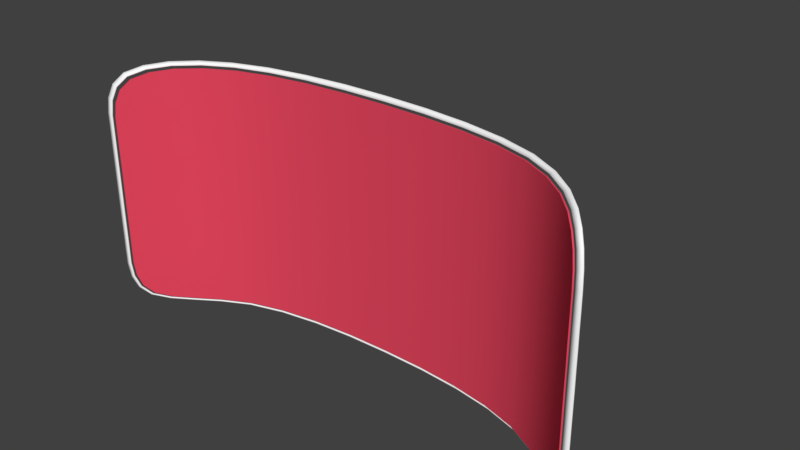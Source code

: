 # Source: paddle_kednar1.blend  (saved by Blender 2.78.0; exported with 4.5.12 LTS)
import bpy
from mathutils import Matrix  # noqa: F401  (used for matrix-valued properties, if any)

bpy.ops.wm.read_factory_settings(use_empty=True)
scene = bpy.context.scene
scene.name = 'Scene'

# ---- collections
col_collection_1 = bpy.data.collections.new('Collection 1'); scene.collection.children.link(col_collection_1)

# ---- materials (node trees are filled in below, after node groups)
mat_material = bpy.data.materials.new('Material')
mat_material.alpha_threshold = 0.0
mat_material.use_transparent_shadow = False
mat_material.diffuse_color = (0.8, 0.06396, 0.1154, 1.0)
mat_material.roughness = 0.5
mat_material.specular_intensity = 0.0
mat_material_001 = bpy.data.materials.new('Material.001')
mat_material_001.alpha_threshold = 0.0
mat_material_001.use_transparent_shadow = False
mat_material_001.diffuse_color = (1.0, 1.0, 1.0, 1.0)
mat_material_001.roughness = 0.5

# ---- material node trees

# ---- world
world_world = bpy.data.worlds.new('World'); scene.world = world_world
world_world.color = (0.05088, 0.05088, 0.05088)
world_world.use_sun_shadow = False
world_world.sun_shadow_jitter_overblur = 0.0
world_world.cycles.sampling_method = 'MANUAL'

# ---- meshes
me_plane = bpy.data.meshes.new('Plane')
me_plane.from_pydata([(1.701, -0.0693, 2.159), (1.703, -0.07063, 2.035), (1.861, -0.2256, 2.156), (1.698, -0.06534, 2.281), (1.514, 0.0721, 2.159), (1.514, 0.0721, 2.034), (1.866, -0.2309, 2.035), (1.846, -0.2098, 2.269), (1.514, 0.0721, 2.284), (-0.6967, 0.321, 2.156), (-0.6965, 0.321, 2.031), (-0.3554, 0.3476, 2.156), (-0.6969, 0.321, 2.281), (-1.012, 0.2697, 2.155), (-1.012, 0.2697, 2.03), (-0.3551, 0.3476, 2.031), (-0.3556, 0.3476, 2.281), (-1.013, 0.2697, 2.28), (-0.6949, 0.321, 1.156), (-0.6947, 0.321, 1.031), (-0.3536, 0.3476, 1.156), (-0.6951, 0.321, 1.281), (-1.011, 0.2697, 1.155), (-1.011, 0.2697, 1.03), (-0.3534, 0.3476, 1.031), (-0.3538, 0.3476, 1.281), (-1.011, 0.2697, 1.28), (1.704, -0.07063, 1.16), (1.704, -0.07063, 1.035), (1.867, -0.2309, 1.16), (1.704, -0.07063, 1.285), (1.516, 0.0721, 1.159), (1.516, 0.0721, 1.034), (1.867, -0.2309, 1.035), (1.867, -0.2309, 1.285), (1.516, 0.0721, 1.284), (0.6958, 0.321, 1.158), (0.696, 0.321, 1.033), (1.012, 0.2697, 1.159), (0.6956, 0.321, 1.283), (0.3545, 0.3476, 1.157), (0.3547, 0.3476, 1.032), (1.012, 0.2697, 1.034), (1.011, 0.2697, 1.284), (0.3543, 0.3476, 1.282), (0.6967, 0.321, 0.658), (0.6969, 0.321, 0.533), (1.012, 0.2697, 0.6586), (0.6965, 0.321, 0.783), (0.3554, 0.3476, 0.6574), (0.3556, 0.3476, 0.5324), (1.013, 0.2697, 0.5336), (1.012, 0.2697, 0.7836), (0.3551, 0.3476, 0.7824), (1.704, -0.0693, 0.6608), (1.701, -0.06534, 0.5387), (1.863, -0.2256, 0.664), (1.705, -0.07062, 0.7848), (1.517, 0.0721, 0.6595), (1.517, 0.0721, 0.5345), (1.849, -0.2098, 0.5507), (1.868, -0.2309, 0.7851), (1.516, 0.0721, 0.7845), (-1.703, -0.07063, 1.154), (-1.703, -0.07063, 1.029), (-1.515, 0.0721, 1.154), (-1.704, -0.07063, 1.279), (-1.866, -0.2309, 1.154), (-1.866, -0.2309, 1.029), (-1.515, 0.0721, 1.029), (-1.515, 0.0721, 1.279), (-1.866, -0.2309, 1.279), (-1.701, -0.0693, 0.6548), (-1.698, -0.06534, 0.5328), (-1.514, 0.0721, 0.6542), (-1.703, -0.07062, 0.7789), (-1.861, -0.2256, 0.6575), (-1.846, -0.2098, 0.5442), (-1.514, 0.0721, 0.5292), (-1.514, 0.0721, 0.7792), (-1.866, -0.2309, 0.7786), (-0.6941, 0.321, 0.6556), (-0.6938, 0.321, 0.5306), (-0.3527, 0.3476, 0.6562), (-0.6943, 0.321, 0.7806), (-1.01, 0.2697, 0.6551), (-1.01, 0.2697, 0.5301), (-0.3525, 0.3476, 0.5312), (-0.353, 0.3476, 0.7812), (-1.01, 0.2697, 0.7801), (-1.704, -0.0693, 2.153), (-1.705, -0.07063, 2.029), (-1.517, 0.0721, 2.154), (-1.701, -0.06534, 2.275), (-1.863, -0.2256, 2.15), (-1.868, -0.2309, 2.029), (-1.516, 0.0721, 2.029), (-1.517, 0.0721, 2.279), (-1.849, -0.2098, 2.263), (-1.704, -0.07063, 1.654), (-1.704, -0.07063, 1.529), (-1.516, 0.0721, 1.654), (-1.704, -0.07063, 1.779), (-1.867, -0.2309, 1.654), (-1.867, -0.2309, 1.529), (-1.516, 0.0721, 1.529), (-1.516, 0.0721, 1.779), (-1.867, -0.2309, 1.779), (-0.6958, 0.321, 1.656), (-0.6956, 0.321, 1.531), (-0.3545, 0.3476, 1.656), (-0.696, 0.321, 1.781), (-1.012, 0.2697, 1.655), (-1.011, 0.2697, 1.53), (-0.3543, 0.3476, 1.531), (-0.3547, 0.3476, 1.781), (-1.012, 0.2697, 1.78), (0.6941, 0.321, 2.158), (0.6943, 0.321, 2.033), (1.01, 0.2697, 2.159), (0.6938, 0.321, 2.283), (0.3527, 0.3476, 2.157), (0.353, 0.3476, 2.032), (1.01, 0.2697, 2.034), (1.01, 0.2697, 2.284), (0.3525, 0.3476, 2.282), (0.6949, 0.321, 1.658), (0.6951, 0.321, 1.533), (1.011, 0.2697, 1.659), (0.6947, 0.321, 1.783), (0.3536, 0.3476, 1.657), (0.3538, 0.3476, 1.532), (1.011, 0.2697, 1.534), (1.011, 0.2697, 1.784), (0.3534, 0.3476, 1.782), (1.703, -0.07063, 1.66), (1.704, -0.07063, 1.535), (1.866, -0.2309, 1.66), (1.703, -0.07063, 1.785), (1.515, 0.0721, 1.659), (1.515, 0.0721, 1.534), (1.866, -0.2309, 1.535), (1.866, -0.2309, 1.785), (1.515, 0.0721, 1.784), (-2.016, -0.4, 0.7783), (-2.006, -0.3894, 0.6611), (-1.978, -0.3577, 0.5596), (1.517, 0.0721, 0.4095), (1.696, -0.06006, 0.4176), (1.831, -0.1886, 0.4413), (2.016, -0.4, 2.035), (2.006, -0.3894, 2.153), (1.978, -0.3577, 2.254), (-1.517, 0.0721, 2.404), (-1.696, -0.06006, 2.396), (-1.831, -0.1886, 2.372), (-2.018, -0.4, 1.778), (-2.017, -0.4, 1.653), (-2.017, -0.4, 1.528), (-1.009, 0.2697, 0.4051), (-0.6936, 0.321, 0.4056), (-0.3523, 0.3476, 0.4062), (2.018, -0.4, 1.035), (2.017, -0.4, 1.16), (2.017, -0.4, 1.285), (1.009, 0.2697, 2.409), (0.6936, 0.321, 2.408), (0.3523, 0.3476, 2.407), (-0.001091, 0.3547, 2.032), (-0.001309, 0.3547, 2.157), (-0.001527, 0.3547, 2.282), (0.0006545, 0.3547, 1.032), (0.0004363, 0.3547, 1.157), (0.0002182, 0.3547, 1.282), (-1.515, 0.0721, 1.404), (-1.704, -0.07063, 1.404), (-1.867, -0.2309, 1.404), (1.011, 0.2697, 1.409), (0.6954, 0.321, 1.408), (0.3541, 0.3476, 1.407), (-2.017, -0.4, 1.278), (-2.016, -0.4, 1.153), (-2.016, -0.4, 1.028), (0.3558, 0.3476, 0.4074), (0.6971, 0.321, 0.408), (1.013, 0.2697, 0.4086), (2.017, -0.4, 1.535), (2.016, -0.4, 1.66), (2.016, -0.4, 1.785), (-0.3558, 0.3476, 2.406), (-0.6971, 0.321, 2.406), (-1.013, 0.2697, 2.405), (-1.981, -0.3577, 2.247), (-2.009, -0.3894, 2.146), (-2.018, -0.4, 2.028), (-1.827, -0.1886, 0.4349), (-1.693, -0.06006, 0.4117), (-1.514, 0.0721, 0.4042), (1.981, -0.3577, 0.5665), (2.009, -0.3894, 0.6681), (2.018, -0.4, 0.7853), (1.827, -0.1886, 2.379), (1.693, -0.06006, 2.402), (1.514, 0.0721, 2.409), (-0.0002182, 0.3547, 1.532), (-0.0004363, 0.3547, 1.657), (-0.0006545, 0.3547, 1.782), (0.001527, 0.3547, 0.5318), (0.001309, 0.3547, 0.6568), (0.001091, 0.3547, 0.7818), (-0.3541, 0.3476, 1.406), (-0.6954, 0.321, 1.406), (-1.011, 0.2697, 1.405), (1.867, -0.2309, 1.41), (1.704, -0.07063, 1.41), (1.515, 0.0721, 1.409), (1.289, 0.1885, 1.034), (1.289, 0.1885, 1.159), (1.289, 0.1885, 1.284), (1.29, 0.1885, 0.5341), (1.29, 0.1885, 0.6591), (1.29, 0.1885, 0.7841), (1.012, 0.2697, 0.9086), (0.6962, 0.321, 0.908), (0.3549, 0.3476, 0.9074), (1.868, -0.2309, 0.9101), (1.705, -0.07062, 0.9098), (1.516, 0.0721, 0.9095), (-1.288, 0.1885, 1.03), (-1.288, 0.1885, 1.155), (-1.289, 0.1885, 1.28), (-1.287, 0.1885, 0.5296), (-1.287, 0.1885, 0.6546), (-1.288, 0.1885, 0.7796), (-1.515, 0.0721, 0.9042), (-1.703, -0.07062, 0.9039), (-1.866, -0.2309, 0.9036), (-0.3532, 0.3476, 0.9062), (-0.6945, 0.321, 0.9056), (-1.01, 0.2697, 0.9051), (-1.29, 0.1885, 2.03), (-1.29, 0.1885, 2.155), (-1.29, 0.1885, 2.28), (-1.289, 0.1885, 1.53), (-1.289, 0.1885, 1.655), (-1.289, 0.1885, 1.78), (-1.516, 0.0721, 1.904), (-1.705, -0.07063, 1.904), (-1.868, -0.2309, 1.904), (-0.3549, 0.3476, 1.906), (-0.6962, 0.321, 1.906), (-1.012, 0.2697, 1.905), (1.288, 0.1885, 2.034), (1.287, 0.1885, 2.159), (1.287, 0.1885, 2.284), (1.289, 0.1885, 1.534), (1.288, 0.1885, 1.659), (1.288, 0.1885, 1.784), (1.01, 0.2697, 1.909), (0.6945, 0.321, 1.908), (0.3532, 0.3476, 1.907), (1.866, -0.2309, 1.91), (1.703, -0.07063, 1.91), (1.515, 0.0721, 1.909), (-2.043, -0.4092, 0.7637), (-2.033, -0.3984, 0.6438), (-2.005, -0.3659, 0.5399), (1.538, 0.07389, 0.3862), (1.719, -0.06134, 0.3946), (1.856, -0.1929, 0.4188), (2.043, -0.4092, 2.05), (2.033, -0.3984, 2.17), (2.005, -0.3659, 2.274), (-1.538, 0.07389, 2.427), (-1.719, -0.06134, 2.419), (-1.856, -0.1929, 2.395), (-2.045, -0.4092, 1.787), (-2.045, -0.4092, 1.659), (-2.044, -0.4092, 1.531), (-1.023, 0.2761, 0.3818), (-0.703, 0.3286, 0.3823), (-0.357, 0.3558, 0.3829), (2.045, -0.4092, 1.027), (2.045, -0.4092, 1.155), (2.044, -0.4092, 1.282), (1.023, 0.2761, 2.432), (0.703, 0.3286, 2.431), (0.357, 0.3558, 2.431), (-2.044, -0.4092, 1.275), (-2.044, -0.4092, 1.147), (-2.043, -0.4092, 1.02), (0.3606, 0.3558, 0.3842), (0.7065, 0.3286, 0.3848), (1.027, 0.2761, 0.3854), (2.044, -0.4092, 1.538), (2.044, -0.4092, 1.666), (2.043, -0.4092, 1.794), (-0.3606, 0.3558, 2.429), (-0.7065, 0.3286, 2.429), (-1.027, 0.2761, 2.428), (-2.008, -0.3659, 2.267), (-2.036, -0.3984, 2.163), (-2.045, -0.4092, 2.043), (-1.852, -0.1929, 0.4123), (-1.716, -0.06134, 0.3886), (-1.534, 0.07389, 0.3809), (2.008, -0.3659, 0.547), (2.036, -0.3984, 0.6509), (2.045, -0.4092, 0.7709), (1.852, -0.1929, 2.401), (1.716, -0.06134, 2.425), (1.534, 0.07389, 2.433), (-2.087, -0.4094, 0.7502), (-2.076, -0.3983, 0.6279), (-2.046, -0.3651, 0.5219), (1.573, 0.08607, 0.3619), (1.757, -0.05289, 0.3717), (1.895, -0.1878, 0.3974), (2.087, -0.4094, 2.063), (2.076, -0.3983, 2.186), (2.046, -0.3651, 2.292), (-1.573, 0.08607, 2.452), (-1.757, -0.05289, 2.442), (-1.895, -0.1878, 2.416), (-2.09, -0.4094, 1.795), (-2.09, -0.4094, 1.665), (-2.09, -0.4094, 1.534), (-1.048, 0.2955, 0.3533), (-0.72, 0.3508, 0.3517), (-0.3658, 0.38, 0.3506), (2.09, -0.4094, 1.018), (2.09, -0.4094, 1.149), (2.09, -0.4094, 1.28), (1.048, 0.2955, 2.46), (0.72, 0.3508, 2.462), (0.3658, 0.38, 2.463), (-2.089, -0.4094, 1.272), (-2.089, -0.4094, 1.142), (-2.088, -0.4094, 1.011), (0.3695, 0.38, 0.3519), (0.7237, 0.3508, 0.3542), (1.051, 0.2955, 0.357), (2.089, -0.4094, 1.541), (2.089, -0.4094, 1.672), (2.088, -0.4094, 1.802), (-0.3695, 0.38, 2.462), (-0.7237, 0.3508, 2.459), (-1.051, 0.2955, 2.457), (-2.05, -0.3651, 2.285), (-2.079, -0.3983, 2.178), (-2.089, -0.4094, 2.056), (-1.892, -0.1878, 0.3908), (-1.753, -0.05289, 0.3656), (-1.569, 0.08607, 0.3564), (2.05, -0.3651, 0.529), (2.079, -0.3983, 0.6352), (2.089, -0.4094, 0.7575), (1.892, -0.1878, 2.423), (1.753, -0.05289, 2.448), (1.569, 0.08607, 2.457), (-1.921, -0.2943, 0.4816), (1.925, -0.2943, 0.4883), (-1.925, -0.2943, 2.325), (1.921, -0.2943, 2.332), (-2.017, -0.4, 1.403), (0.001745, 0.3547, 0.4068), (2.017, -0.4, 1.41), (-0.001745, 0.3547, 2.407), (-9.584e-10, 0.3547, 1.407), (-2.016, -0.4, 0.9033), (1.291, 0.1885, 0.4091), (2.016, -0.4, 1.91), (-1.291, 0.1885, 2.405), (-2.018, -0.4, 1.903), (-1.287, 0.1885, 0.4046), (2.018, -0.4, 0.9103), (1.287, 0.1885, 2.409), (-0.0008727, 0.3547, 1.907), (0.0008727, 0.3547, 0.9068), (-1.289, 0.1885, 1.405), (1.289, 0.1885, 1.409), (1.29, 0.1885, 0.9091), (-1.288, 0.1885, 0.9046), (-1.29, 0.1885, 1.905), (1.288, 0.1885, 1.909), (-1.947, -0.3011, 0.4601), (1.951, -0.3011, 0.4669), (-1.951, -0.3011, 2.347), (1.947, -0.3011, 2.354), (-2.044, -0.4092, 1.403), (0.001786, 0.3631, 0.3836), (2.044, -0.4092, 1.41), (-0.001786, 0.3631, 2.43), (-2.043, -0.4092, 0.8916), (1.308, 0.193, 0.3858), (2.043, -0.4092, 1.922), (-1.308, 0.193, 2.428), (-2.045, -0.4092, 1.915), (-1.304, 0.193, 0.3813), (2.045, -0.4092, 0.8988), (1.304, 0.193, 2.432), (-1.988, -0.2986, 0.4402), (1.992, -0.2986, 0.4471), (-1.992, -0.2986, 2.367), (1.988, -0.2986, 2.374), (-2.09, -0.4094, 1.403), (0.001844, 0.388, 0.3505), (2.09, -0.4094, 1.41), (-0.001844, 0.388, 2.463), (-2.088, -0.4094, 0.8806), (1.339, 0.2089, 0.3597), (2.088, -0.4094, 1.933), (-1.339, 0.2089, 2.454), (-2.089, -0.4094, 1.926), (-1.335, 0.2089, 0.355), (2.089, -0.4094, 0.8879), (1.335, 0.2089, 2.459), (1.708, -0.06173, 2.159), (1.709, -0.06306, 2.035), (1.868, -0.2187, 2.156), (1.704, -0.05773, 2.281), (1.519, 0.08057, 2.159), (1.52, 0.08057, 2.034), (1.873, -0.224, 2.035), (1.854, -0.2029, 2.269), (1.519, 0.08058, 2.284), (-0.6979, 0.3309, 2.156), (-0.6976, 0.3309, 2.031), (-0.3559, 0.3576, 2.156), (-0.6981, 0.3309, 2.281), (-1.015, 0.2794, 2.155), (-1.014, 0.2794, 2.03), (-0.3556, 0.3576, 2.031), (-0.3561, 0.3576, 2.281), (-1.015, 0.2794, 2.28), (-0.6961, 0.3309, 1.156), (-0.6959, 0.3309, 1.031), (-0.3541, 0.3576, 1.156), (-0.6963, 0.3309, 1.281), (-1.013, 0.2794, 1.155), (-1.013, 0.2794, 1.03), (-0.3539, 0.3576, 1.031), (-0.3543, 0.3576, 1.281), (-1.013, 0.2794, 1.28), (1.711, -0.06306, 1.16), (1.711, -0.06306, 1.035), (1.874, -0.224, 1.16), (1.711, -0.06306, 1.285), (1.521, 0.08056, 1.159), (1.521, 0.08056, 1.034), (1.875, -0.224, 1.035), (1.874, -0.224, 1.285), (1.521, 0.08056, 1.284), (0.697, 0.3309, 1.158), (0.6972, 0.3309, 1.033), (1.014, 0.2794, 1.159), (0.6968, 0.3309, 1.283), (0.355, 0.3576, 1.157), (0.3552, 0.3576, 1.032), (1.014, 0.2794, 1.034), (1.014, 0.2794, 1.284), (0.3548, 0.3576, 1.282), (0.6979, 0.3309, 0.658), (0.6981, 0.3309, 0.533), (1.015, 0.2794, 0.6586), (0.6976, 0.3309, 0.783), (0.3559, 0.3576, 0.6574), (0.3561, 0.3576, 0.5324), (1.015, 0.2794, 0.5336), (1.014, 0.2794, 0.7836), (0.3556, 0.3576, 0.7824), (1.71, -0.06173, 0.6608), (1.707, -0.05773, 0.5388), (1.871, -0.2187, 0.664), (1.711, -0.06306, 0.7848), (1.522, 0.08057, 0.6595), (1.522, 0.08058, 0.5345), (1.857, -0.2029, 0.5507), (1.875, -0.224, 0.7851), (1.522, 0.08057, 0.7845), (-1.71, -0.06306, 1.154), (-1.71, -0.06306, 1.029), (-1.52, 0.08056, 1.154), (-1.71, -0.06306, 1.279), (-1.874, -0.224, 1.154), (-1.873, -0.224, 1.029), (-1.52, 0.08056, 1.029), (-1.521, 0.08056, 1.279), (-1.874, -0.224, 1.279), (-1.708, -0.06173, 0.6549), (-1.704, -0.05773, 0.5328), (-1.519, 0.08057, 0.6542), (-1.709, -0.06306, 0.7789), (-1.868, -0.2187, 0.6575), (-1.854, -0.2029, 0.5443), (-1.519, 0.08058, 0.5292), (-1.52, 0.08057, 0.7792), (-1.873, -0.224, 0.7786), (-0.6952, 0.3309, 0.6556), (-0.695, 0.3309, 0.5306), (-0.3532, 0.3576, 0.6562), (-0.6955, 0.3309, 0.7806), (-1.012, 0.2794, 0.6551), (-1.012, 0.2794, 0.5301), (-0.353, 0.3576, 0.5312), (-0.3535, 0.3576, 0.7812), (-1.012, 0.2794, 0.7801), (-1.71, -0.06173, 2.153), (-1.711, -0.06306, 2.029), (-1.522, 0.08057, 2.154), (-1.707, -0.05773, 2.275), (-1.871, -0.2187, 2.15), (-1.875, -0.224, 2.029), (-1.522, 0.08057, 2.029), (-1.522, 0.08058, 2.279), (-1.857, -0.2029, 2.263), (-1.711, -0.06306, 1.654), (-1.711, -0.06306, 1.529), (-1.521, 0.08056, 1.654), (-1.711, -0.06306, 1.779), (-1.874, -0.224, 1.654), (-1.874, -0.224, 1.529), (-1.521, 0.08056, 1.529), (-1.521, 0.08056, 1.779), (-1.875, -0.224, 1.779), (-0.697, 0.3309, 1.656), (-0.6968, 0.3309, 1.531), (-0.355, 0.3576, 1.656), (-0.6972, 0.3309, 1.781), (-1.014, 0.2794, 1.655), (-1.014, 0.2794, 1.53), (-0.3548, 0.3576, 1.531), (-0.3552, 0.3576, 1.781), (-1.014, 0.2794, 1.78), (0.6952, 0.3309, 2.158), (0.6955, 0.3309, 2.033), (1.012, 0.2794, 2.159), (0.695, 0.3309, 2.283), (0.3532, 0.3576, 2.157), (0.3535, 0.3576, 2.032), (1.012, 0.2794, 2.034), (1.012, 0.2794, 2.284), (0.353, 0.3576, 2.282), (0.6961, 0.3309, 1.658), (0.6963, 0.3309, 1.533), (1.013, 0.2794, 1.659), (0.6959, 0.3309, 1.783), (0.3541, 0.3576, 1.657), (0.3543, 0.3576, 1.532), (1.013, 0.2794, 1.534), (1.013, 0.2794, 1.784), (0.3539, 0.3576, 1.782), (1.71, -0.06306, 1.66), (1.71, -0.06306, 1.535), (1.874, -0.224, 1.66), (1.71, -0.06306, 1.785), (1.52, 0.08056, 1.659), (1.521, 0.08056, 1.534), (1.874, -0.224, 1.535), (1.873, -0.224, 1.785), (1.52, 0.08056, 1.784), (-2.023, -0.3934, 0.7783), (-2.014, -0.3828, 0.6611), (-1.985, -0.3511, 0.5596), (1.522, 0.08059, 0.4095), (1.703, -0.05239, 0.4177), (1.838, -0.1816, 0.4414), (2.023, -0.3934, 2.035), (2.014, -0.3828, 2.153), (1.985, -0.3511, 2.254), (-1.522, 0.08059, 2.404), (-1.703, -0.05239, 2.396), (-1.838, -0.1816, 2.372), (-2.025, -0.3934, 1.778), (-2.025, -0.3934, 1.653), (-2.025, -0.3934, 1.528), (-1.012, 0.2794, 0.4051), (-0.6948, 0.3309, 0.4056), (-0.3528, 0.3576, 0.4062), (2.025, -0.3934, 1.035), (2.025, -0.3934, 1.16), (2.025, -0.3934, 1.285), (1.012, 0.2794, 2.409), (0.6948, 0.3309, 2.408), (0.3528, 0.3576, 2.407), (-0.001091, 0.3647, 2.032), (-0.001309, 0.3647, 2.157), (-0.001527, 0.3647, 2.282), (0.0006545, 0.3647, 1.032), (0.0004363, 0.3647, 1.157), (0.0002182, 0.3647, 1.282), (-1.521, 0.08056, 1.404), (-1.71, -0.06306, 1.404), (-1.874, -0.224, 1.404), (1.013, 0.2794, 1.409), (0.6966, 0.3309, 1.408), (0.3545, 0.3576, 1.407), (-2.024, -0.3934, 1.278), (-2.024, -0.3934, 1.153), (-2.024, -0.3934, 1.028), (0.3563, 0.3576, 0.4074), (0.6983, 0.3309, 0.408), (1.015, 0.2794, 0.4086), (2.024, -0.3934, 1.535), (2.024, -0.3934, 1.66), (2.024, -0.3934, 1.785), (-0.3563, 0.3576, 2.406), (-0.6983, 0.3309, 2.406), (-1.015, 0.2794, 2.405), (-1.988, -0.3511, 2.247), (-2.016, -0.3828, 2.145), (-2.025, -0.3934, 2.028), (-1.835, -0.1816, 0.435), (-1.699, -0.05239, 0.4118), (-1.519, 0.08059, 0.4042), (1.988, -0.3511, 0.5665), (2.016, -0.3828, 0.6682), (2.025, -0.3934, 0.7854), (1.835, -0.1816, 2.379), (1.699, -0.05239, 2.402), (1.519, 0.08059, 2.409), (-0.0002182, 0.3647, 1.532), (-0.0004363, 0.3647, 1.657), (-0.0006545, 0.3647, 1.782), (0.001527, 0.3647, 0.5318), (0.001309, 0.3647, 0.6568), (0.001091, 0.3647, 0.7818), (-0.3545, 0.3576, 1.406), (-0.6966, 0.3309, 1.406), (-1.013, 0.2794, 1.405), (1.874, -0.224, 1.41), (1.71, -0.06306, 1.41), (1.521, 0.08056, 1.409), (1.293, 0.1978, 1.034), (1.293, 0.1978, 1.159), (1.293, 0.1978, 1.284), (1.294, 0.1978, 0.5341), (1.294, 0.1978, 0.6591), (1.294, 0.1978, 0.7841), (1.014, 0.2794, 0.9086), (0.6974, 0.3309, 0.908), (0.3554, 0.3576, 0.9074), (1.875, -0.224, 0.9101), (1.711, -0.06306, 0.9098), (1.522, 0.08056, 0.9095), (-1.292, 0.1978, 1.03), (-1.292, 0.1978, 1.155), (-1.292, 0.1978, 1.28), (-1.291, 0.1978, 0.5296), (-1.291, 0.1978, 0.6546), (-1.291, 0.1978, 0.7796), (-1.52, 0.08056, 0.9042), (-1.709, -0.06306, 0.9038), (-1.873, -0.224, 0.9036), (-0.3537, 0.3576, 0.9062), (-0.6957, 0.3309, 0.9056), (-1.013, 0.2794, 0.9051), (-1.294, 0.1978, 2.03), (-1.294, 0.1978, 2.155), (-1.294, 0.1978, 2.28), (-1.293, 0.1978, 1.53), (-1.293, 0.1978, 1.655), (-1.293, 0.1978, 1.78), (-1.522, 0.08056, 1.904), (-1.711, -0.06306, 1.904), (-1.875, -0.224, 1.904), (-0.3554, 0.3576, 1.906), (-0.6974, 0.3309, 1.906), (-1.014, 0.2794, 1.905), (1.291, 0.1978, 2.034), (1.291, 0.1978, 2.159), (1.291, 0.1978, 2.284), (1.292, 0.1978, 1.534), (1.292, 0.1978, 1.659), (1.292, 0.1978, 1.784), (1.013, 0.2794, 1.909), (0.6957, 0.3309, 1.908), (0.3537, 0.3576, 1.907), (1.873, -0.224, 1.91), (1.709, -0.06306, 1.91), (1.52, 0.08056, 1.909), (-2.043, -0.3992, 0.7641), (-2.034, -0.3885, 0.6455), (-2.006, -0.3569, 0.544), (1.541, 0.07964, 0.3938), (1.723, -0.05614, 0.4023), (1.859, -0.1874, 0.4264), (2.043, -0.3992, 2.05), (2.034, -0.3885, 2.168), (2.006, -0.3569, 2.27), (-1.541, 0.07964, 2.42), (-1.723, -0.05614, 2.411), (-1.859, -0.1874, 2.387), (-2.045, -0.3992, 1.787), (-2.045, -0.3992, 1.659), (-2.044, -0.3992, 1.531), (-1.025, 0.2836, 0.3882), (-0.7038, 0.3364, 0.3885), (-0.3574, 0.3638, 0.389), (2.045, -0.3992, 1.027), (2.045, -0.3992, 1.155), (2.044, -0.3992, 1.282), (1.025, 0.2836, 2.425), (0.7038, 0.3364, 2.425), (0.3574, 0.3638, 2.425), (-2.044, -0.3992, 1.275), (-2.044, -0.3992, 1.147), (-2.043, -0.3992, 1.02), (0.361, 0.3638, 0.3902), (0.7074, 0.3364, 0.391), (1.028, 0.2836, 0.3918), (2.044, -0.3992, 1.538), (2.044, -0.3992, 1.666), (2.043, -0.3992, 1.794), (-0.361, 0.3638, 2.423), (-0.7074, 0.3364, 2.423), (-1.028, 0.2836, 2.422), (-2.009, -0.3569, 2.263), (-2.037, -0.3885, 2.161), (-2.045, -0.3992, 2.042), (-1.856, -0.1874, 0.4199), (-1.719, -0.05614, 0.3963), (-1.537, 0.07964, 0.3884), (2.009, -0.3569, 0.551), (2.037, -0.3885, 0.6526), (2.045, -0.3992, 0.7712), (1.856, -0.1874, 2.394), (1.719, -0.05614, 2.417), (1.537, 0.07964, 2.425), (-2.087, -0.3994, 0.7507), (-2.077, -0.3885, 0.6298), (-2.048, -0.356, 0.5259), (1.576, 0.09157, 0.3695), (1.76, -0.04772, 0.3795), (1.899, -0.1821, 0.4049), (2.087, -0.3994, 2.063), (2.077, -0.3885, 2.184), (2.048, -0.356, 2.288), (-1.576, 0.09157, 2.444), (-1.76, -0.04772, 2.434), (-1.899, -0.1821, 2.409), (-2.09, -0.3994, 1.795), (-2.09, -0.3994, 1.665), (-2.09, -0.3994, 1.534), (-1.049, 0.3028, 0.3599), (-0.721, 0.3586, 0.3579), (-0.3662, 0.3879, 0.3567), (2.09, -0.3994, 1.018), (2.09, -0.3994, 1.149), (2.09, -0.3994, 1.28), (1.049, 0.3028, 2.454), (0.721, 0.3586, 2.456), (0.3662, 0.3879, 2.457), (-2.089, -0.3994, 1.272), (-2.089, -0.3994, 1.142), (-2.088, -0.3994, 1.011), (0.3699, 0.3879, 0.3579), (0.7247, 0.3586, 0.3604), (1.053, 0.3028, 0.3636), (2.089, -0.3994, 1.541), (2.089, -0.3994, 1.672), (2.088, -0.3994, 1.802), (-0.3699, 0.3879, 2.456), (-0.7247, 0.3586, 2.453), (-1.053, 0.3028, 2.45), (-2.051, -0.356, 2.281), (-2.08, -0.3885, 2.177), (-2.089, -0.3994, 2.056), (-1.895, -0.1821, 0.3983), (-1.757, -0.04772, 0.3734), (-1.572, 0.09157, 0.364), (2.051, -0.356, 0.5331), (2.08, -0.3885, 0.6371), (2.089, -0.3994, 0.758), (1.895, -0.1821, 2.415), (1.757, -0.04772, 2.44), (1.572, 0.09157, 2.45), (-1.929, -0.2877, 0.4816), (1.932, -0.2877, 0.4883), (-1.932, -0.2877, 2.325), (1.929, -0.2877, 2.332), (-2.024, -0.3934, 1.403), (0.001745, 0.3647, 0.4068), (2.024, -0.3934, 1.41), (-0.001745, 0.3647, 2.407), (-9.591e-10, 0.3647, 1.407), (-2.023, -0.3934, 0.9033), (1.294, 0.1978, 0.4091), (2.023, -0.3934, 1.91), (-1.294, 0.1978, 2.405), (-2.025, -0.3934, 1.903), (-1.291, 0.1978, 0.4046), (2.025, -0.3934, 0.9104), (1.291, 0.1978, 2.409), (-0.0008727, 0.3647, 1.907), (0.0008727, 0.3647, 0.9068), (-1.292, 0.1978, 1.405), (1.292, 0.1978, 1.409), (1.293, 0.1978, 0.9091), (-1.292, 0.1978, 0.9046), (-1.293, 0.1978, 1.905), (1.292, 0.1978, 1.909), (-1.95, -0.294, 0.4666), (1.953, -0.294, 0.4734), (-1.953, -0.294, 2.34), (1.95, -0.294, 2.347), (-2.044, -0.3992, 1.403), (0.001775, 0.3711, 0.3896), (2.044, -0.3992, 1.41), (-0.001775, 0.3711, 2.424), (-2.043, -0.3992, 0.8916), (1.31, 0.1997, 0.3928), (2.043, -0.3992, 1.922), (-1.31, 0.1997, 2.421), (-2.045, -0.3992, 1.915), (-1.307, 0.1997, 0.3882), (2.045, -0.3992, 0.8988), (1.307, 0.1997, 2.425), (-1.991, -0.2912, 0.4463), (1.994, -0.2912, 0.4533), (-1.994, -0.2912, 2.36), (1.991, -0.2912, 2.367), (-2.09, -0.3994, 1.403), (0.001833, 0.396, 0.3565), (2.09, -0.3994, 1.41), (-0.001833, 0.396, 2.457), (-2.088, -0.3994, 0.8806), (1.341, 0.2153, 0.3669), (2.088, -0.3994, 1.933), (-1.341, 0.2153, 2.447), (-2.089, -0.3994, 1.926), (-1.338, 0.2153, 0.3622), (2.089, -0.3994, 0.8879), (1.338, 0.2153, 2.451)], [], [(0, 4, 5, 1), (1, 5, 263, 262), (4, 253, 252, 5), (5, 252, 384, 263), (0, 1, 6, 2), (2, 6, 150, 151), (1, 262, 261, 6), (6, 261, 371, 150), (0, 2, 7, 3), (3, 7, 201, 202), (2, 151, 152, 7), (7, 152, 363, 201), (0, 3, 8, 4), (4, 8, 254, 253), (3, 202, 203, 8), (8, 203, 376, 254), (9, 13, 14, 10), (10, 14, 251, 250), (13, 241, 240, 14), (14, 240, 383, 251), (9, 10, 15, 11), (11, 15, 168, 169), (10, 250, 249, 15), (15, 249, 377, 168), (9, 11, 16, 12), (12, 16, 189, 190), (11, 169, 170, 16), (16, 170, 367, 189), (9, 12, 17, 13), (13, 17, 242, 241), (12, 190, 191, 17), (17, 191, 372, 242), (18, 22, 23, 19), (19, 23, 239, 238), (22, 229, 228, 23), (23, 228, 382, 239), (18, 19, 24, 20), (20, 24, 171, 172), (19, 238, 237, 24), (24, 237, 378, 171), (18, 20, 25, 21), (21, 25, 210, 211), (20, 172, 173, 25), (25, 173, 368, 210), (18, 21, 26, 22), (22, 26, 230, 229), (21, 211, 212, 26), (26, 212, 379, 230), (27, 31, 32, 28), (28, 32, 227, 226), (31, 217, 216, 32), (32, 216, 381, 227), (27, 28, 33, 29), (29, 33, 162, 163), (28, 226, 225, 33), (33, 225, 375, 162), (27, 29, 34, 30), (30, 34, 213, 214), (29, 163, 164, 34), (34, 164, 366, 213), (27, 30, 35, 31), (31, 35, 218, 217), (30, 214, 215, 35), (35, 215, 380, 218), (36, 40, 41, 37), (37, 41, 224, 223), (40, 172, 171, 41), (41, 171, 378, 224), (36, 37, 42, 38), (38, 42, 216, 217), (37, 223, 222, 42), (42, 222, 381, 216), (36, 38, 43, 39), (39, 43, 177, 178), (38, 217, 218, 43), (43, 218, 380, 177), (36, 39, 44, 40), (40, 44, 173, 172), (39, 178, 179, 44), (44, 179, 368, 173), (45, 49, 50, 46), (46, 50, 183, 184), (49, 208, 207, 50), (50, 207, 365, 183), (45, 46, 51, 47), (47, 51, 219, 220), (46, 184, 185, 51), (51, 185, 370, 219), (45, 47, 52, 48), (48, 52, 222, 223), (47, 220, 221, 52), (52, 221, 381, 222), (45, 48, 53, 49), (49, 53, 209, 208), (48, 223, 224, 53), (53, 224, 378, 209), (54, 58, 59, 55), (55, 59, 147, 148), (58, 220, 219, 59), (59, 219, 370, 147), (54, 55, 60, 56), (56, 60, 198, 199), (55, 148, 149, 60), (60, 149, 361, 198), (54, 56, 61, 57), (57, 61, 225, 226), (56, 199, 200, 61), (61, 200, 375, 225), (54, 57, 62, 58), (58, 62, 221, 220), (57, 226, 227, 62), (62, 227, 381, 221), (63, 67, 68, 64), (64, 68, 236, 235), (67, 181, 182, 68), (68, 182, 369, 236), (63, 64, 69, 65), (65, 69, 228, 229), (64, 235, 234, 69), (69, 234, 382, 228), (63, 65, 70, 66), (66, 70, 174, 175), (65, 229, 230, 70), (70, 230, 379, 174), (63, 66, 71, 67), (67, 71, 180, 181), (66, 175, 176, 71), (71, 176, 364, 180), (72, 76, 77, 73), (73, 77, 195, 196), (76, 145, 146, 77), (77, 146, 360, 195), (72, 73, 78, 74), (74, 78, 231, 232), (73, 196, 197, 78), (78, 197, 374, 231), (72, 74, 79, 75), (75, 79, 234, 235), (74, 232, 233, 79), (79, 233, 382, 234), (72, 75, 80, 76), (76, 80, 144, 145), (75, 235, 236, 80), (80, 236, 369, 144), (81, 85, 86, 82), (82, 86, 159, 160), (85, 232, 231, 86), (86, 231, 374, 159), (81, 82, 87, 83), (83, 87, 207, 208), (82, 160, 161, 87), (87, 161, 365, 207), (81, 83, 88, 84), (84, 88, 237, 238), (83, 208, 209, 88), (88, 209, 378, 237), (81, 84, 89, 85), (85, 89, 233, 232), (84, 238, 239, 89), (89, 239, 382, 233), (90, 94, 95, 91), (91, 95, 248, 247), (94, 193, 194, 95), (95, 194, 373, 248), (90, 91, 96, 92), (92, 96, 240, 241), (91, 247, 246, 96), (96, 246, 383, 240), (90, 92, 97, 93), (93, 97, 153, 154), (92, 241, 242, 97), (97, 242, 372, 153), (90, 93, 98, 94), (94, 98, 192, 193), (93, 154, 155, 98), (98, 155, 362, 192), (99, 103, 104, 100), (100, 104, 176, 175), (103, 157, 158, 104), (104, 158, 364, 176), (99, 100, 105, 101), (101, 105, 243, 244), (100, 175, 174, 105), (105, 174, 379, 243), (99, 101, 106, 102), (102, 106, 246, 247), (101, 244, 245, 106), (106, 245, 383, 246), (99, 102, 107, 103), (103, 107, 156, 157), (102, 247, 248, 107), (107, 248, 373, 156), (108, 112, 113, 109), (109, 113, 212, 211), (112, 244, 243, 113), (113, 243, 379, 212), (108, 109, 114, 110), (110, 114, 204, 205), (109, 211, 210, 114), (114, 210, 368, 204), (108, 110, 115, 111), (111, 115, 249, 250), (110, 205, 206, 115), (115, 206, 377, 249), (108, 111, 116, 112), (112, 116, 245, 244), (111, 250, 251, 116), (116, 251, 383, 245), (117, 121, 122, 118), (118, 122, 260, 259), (121, 169, 168, 122), (122, 168, 377, 260), (117, 118, 123, 119), (119, 123, 252, 253), (118, 259, 258, 123), (123, 258, 384, 252), (117, 119, 124, 120), (120, 124, 165, 166), (119, 253, 254, 124), (124, 254, 376, 165), (117, 120, 125, 121), (121, 125, 170, 169), (120, 166, 167, 125), (125, 167, 367, 170), (126, 130, 131, 127), (127, 131, 179, 178), (130, 205, 204, 131), (131, 204, 368, 179), (126, 127, 132, 128), (128, 132, 255, 256), (127, 178, 177, 132), (132, 177, 380, 255), (126, 128, 133, 129), (129, 133, 258, 259), (128, 256, 257, 133), (133, 257, 384, 258), (126, 129, 134, 130), (130, 134, 206, 205), (129, 259, 260, 134), (134, 260, 377, 206), (135, 139, 140, 136), (136, 140, 215, 214), (139, 256, 255, 140), (140, 255, 380, 215), (135, 136, 141, 137), (137, 141, 186, 187), (136, 214, 213, 141), (141, 213, 366, 186), (135, 137, 142, 138), (138, 142, 261, 262), (137, 187, 188, 142), (142, 188, 371, 261), (135, 138, 143, 139), (139, 143, 257, 256), (138, 262, 263, 143), (143, 263, 384, 257), (300, 348, 349, 301), (387, 403, 348, 300), (302, 301, 349, 350), (413, 397, 302, 350), (279, 327, 328, 280), (398, 414, 327, 279), (281, 280, 328, 329), (406, 390, 281, 329), (303, 351, 352, 304), (385, 401, 351, 303), (305, 304, 352, 353), (398, 305, 353, 414), (282, 330, 331, 283), (399, 415, 330, 282), (284, 283, 331, 332), (407, 391, 284, 332), (306, 354, 355, 307), (386, 402, 354, 306), (308, 307, 355, 356), (399, 308, 356, 415), (285, 333, 334, 286), (400, 416, 333, 285), (287, 286, 334, 335), (408, 392, 287, 335), (264, 312, 313, 265), (393, 409, 312, 264), (266, 265, 313, 314), (385, 266, 314, 401), (309, 357, 358, 310), (388, 404, 357, 309), (311, 310, 358, 359), (400, 311, 359, 416), (288, 336, 337, 289), (389, 405, 336, 288), (290, 289, 337, 338), (393, 290, 338, 409), (267, 315, 316, 268), (394, 410, 315, 267), (269, 268, 316, 317), (386, 269, 317, 402), (291, 339, 340, 292), (406, 339, 291, 390), (293, 292, 340, 341), (394, 293, 341, 410), (270, 318, 319, 271), (395, 411, 318, 270), (272, 271, 319, 320), (388, 272, 320, 404), (294, 342, 343, 295), (407, 342, 294, 391), (296, 295, 343, 344), (395, 296, 344, 411), (273, 321, 322, 274), (396, 412, 321, 273), (275, 274, 322, 323), (387, 275, 323, 403), (297, 345, 346, 298), (408, 345, 297, 392), (299, 298, 346, 347), (396, 299, 347, 412), (276, 324, 325, 277), (413, 324, 276, 397), (278, 277, 325, 326), (389, 278, 326, 405), (417, 418, 422, 421), (418, 679, 680, 422), (421, 422, 669, 670), (422, 680, 801, 669), (417, 419, 423, 418), (419, 568, 567, 423), (418, 423, 678, 679), (423, 567, 788, 678), (417, 420, 424, 419), (420, 619, 618, 424), (419, 424, 569, 568), (424, 618, 780, 569), (417, 421, 425, 420), (421, 670, 671, 425), (420, 425, 620, 619), (425, 671, 793, 620), (426, 427, 431, 430), (427, 667, 668, 431), (430, 431, 657, 658), (431, 668, 800, 657), (426, 428, 432, 427), (428, 586, 585, 432), (427, 432, 666, 667), (432, 585, 794, 666), (426, 429, 433, 428), (429, 607, 606, 433), (428, 433, 587, 586), (433, 606, 784, 587), (426, 430, 434, 429), (430, 658, 659, 434), (429, 434, 608, 607), (434, 659, 789, 608), (435, 436, 440, 439), (436, 655, 656, 440), (439, 440, 645, 646), (440, 656, 799, 645), (435, 437, 441, 436), (437, 589, 588, 441), (436, 441, 654, 655), (441, 588, 795, 654), (435, 438, 442, 437), (438, 628, 627, 442), (437, 442, 590, 589), (442, 627, 785, 590), (435, 439, 443, 438), (439, 646, 647, 443), (438, 443, 629, 628), (443, 647, 796, 629), (444, 445, 449, 448), (445, 643, 644, 449), (448, 449, 633, 634), (449, 644, 798, 633), (444, 446, 450, 445), (446, 580, 579, 450), (445, 450, 642, 643), (450, 579, 792, 642), (444, 447, 451, 446), (447, 631, 630, 451), (446, 451, 581, 580), (451, 630, 783, 581), (444, 448, 452, 447), (448, 634, 635, 452), (447, 452, 632, 631), (452, 635, 797, 632), (453, 454, 458, 457), (454, 640, 641, 458), (457, 458, 588, 589), (458, 641, 795, 588), (453, 455, 459, 454), (455, 634, 633, 459), (454, 459, 639, 640), (459, 633, 798, 639), (453, 456, 460, 455), (456, 595, 594, 460), (455, 460, 635, 634), (460, 594, 797, 635), (453, 457, 461, 456), (457, 589, 590, 461), (456, 461, 596, 595), (461, 590, 785, 596), (462, 463, 467, 466), (463, 601, 600, 467), (466, 467, 624, 625), (467, 600, 782, 624), (462, 464, 468, 463), (464, 637, 636, 468), (463, 468, 602, 601), (468, 636, 787, 602), (462, 465, 469, 464), (465, 640, 639, 469), (464, 469, 638, 637), (469, 639, 798, 638), (462, 466, 470, 465), (466, 625, 626, 470), (465, 470, 641, 640), (470, 626, 795, 641), (471, 472, 476, 475), (472, 565, 564, 476), (475, 476, 636, 637), (476, 564, 787, 636), (471, 473, 477, 472), (473, 616, 615, 477), (472, 477, 566, 565), (477, 615, 778, 566), (471, 474, 478, 473), (474, 643, 642, 478), (473, 478, 617, 616), (478, 642, 792, 617), (471, 475, 479, 474), (475, 637, 638, 479), (474, 479, 644, 643), (479, 638, 798, 644), (480, 481, 485, 484), (481, 652, 653, 485), (484, 485, 599, 598), (485, 653, 786, 599), (480, 482, 486, 481), (482, 646, 645, 486), (481, 486, 651, 652), (486, 645, 799, 651), (480, 483, 487, 482), (483, 592, 591, 487), (482, 487, 647, 646), (487, 591, 796, 647), (480, 484, 488, 483), (484, 598, 597, 488), (483, 488, 593, 592), (488, 597, 781, 593), (489, 490, 494, 493), (490, 613, 612, 494), (493, 494, 563, 562), (494, 612, 777, 563), (489, 491, 495, 490), (491, 649, 648, 495), (490, 495, 614, 613), (495, 648, 791, 614), (489, 492, 496, 491), (492, 652, 651, 496), (491, 496, 650, 649), (496, 651, 799, 650), (489, 493, 497, 492), (493, 562, 561, 497), (492, 497, 653, 652), (497, 561, 786, 653), (498, 499, 503, 502), (499, 577, 576, 503), (502, 503, 648, 649), (503, 576, 791, 648), (498, 500, 504, 499), (500, 625, 624, 504), (499, 504, 578, 577), (504, 624, 782, 578), (498, 501, 505, 500), (501, 655, 654, 505), (500, 505, 626, 625), (505, 654, 795, 626), (498, 502, 506, 501), (502, 649, 650, 506), (501, 506, 656, 655), (506, 650, 799, 656), (507, 508, 512, 511), (508, 664, 665, 512), (511, 512, 611, 610), (512, 665, 790, 611), (507, 509, 513, 508), (509, 658, 657, 513), (508, 513, 663, 664), (513, 657, 800, 663), (507, 510, 514, 509), (510, 571, 570, 514), (509, 514, 659, 658), (514, 570, 789, 659), (507, 511, 515, 510), (511, 610, 609, 515), (510, 515, 572, 571), (515, 609, 779, 572), (516, 517, 521, 520), (517, 592, 593, 521), (520, 521, 575, 574), (521, 593, 781, 575), (516, 518, 522, 517), (518, 661, 660, 522), (517, 522, 591, 592), (522, 660, 796, 591), (516, 519, 523, 518), (519, 664, 663, 523), (518, 523, 662, 661), (523, 663, 800, 662), (516, 520, 524, 519), (520, 574, 573, 524), (519, 524, 665, 664), (524, 573, 790, 665), (525, 526, 530, 529), (526, 628, 629, 530), (529, 530, 660, 661), (530, 629, 796, 660), (525, 527, 531, 526), (527, 622, 621, 531), (526, 531, 627, 628), (531, 621, 785, 627), (525, 528, 532, 527), (528, 667, 666, 532), (527, 532, 623, 622), (532, 666, 794, 623), (525, 529, 533, 528), (529, 661, 662, 533), (528, 533, 668, 667), (533, 662, 800, 668), (534, 535, 539, 538), (535, 676, 677, 539), (538, 539, 585, 586), (539, 677, 794, 585), (534, 536, 540, 535), (536, 670, 669, 540), (535, 540, 675, 676), (540, 669, 801, 675), (534, 537, 541, 536), (537, 583, 582, 541), (536, 541, 671, 670), (541, 582, 793, 671), (534, 538, 542, 537), (538, 586, 587, 542), (537, 542, 584, 583), (542, 587, 784, 584), (543, 544, 548, 547), (544, 595, 596, 548), (547, 548, 621, 622), (548, 596, 785, 621), (543, 545, 549, 544), (545, 673, 672, 549), (544, 549, 594, 595), (549, 672, 797, 594), (543, 546, 550, 545), (546, 676, 675, 550), (545, 550, 674, 673), (550, 675, 801, 674), (543, 547, 551, 546), (547, 622, 623, 551), (546, 551, 677, 676), (551, 623, 794, 677), (552, 553, 557, 556), (553, 631, 632, 557), (556, 557, 672, 673), (557, 632, 797, 672), (552, 554, 558, 553), (554, 604, 603, 558), (553, 558, 630, 631), (558, 603, 783, 630), (552, 555, 559, 554), (555, 679, 678, 559), (554, 559, 605, 604), (559, 678, 788, 605), (552, 556, 560, 555), (556, 673, 674, 560), (555, 560, 680, 679), (560, 674, 801, 680), (718, 766, 765, 717), (717, 765, 820, 804), (718, 719, 767, 766), (719, 814, 830, 767), (697, 745, 744, 696), (696, 744, 831, 815), (697, 698, 746, 745), (698, 807, 823, 746), (721, 769, 768, 720), (720, 768, 818, 802), (721, 722, 770, 769), (722, 815, 831, 770), (700, 748, 747, 699), (699, 747, 832, 816), (700, 701, 749, 748), (701, 808, 824, 749), (724, 772, 771, 723), (723, 771, 819, 803), (724, 725, 773, 772), (725, 816, 832, 773), (703, 751, 750, 702), (702, 750, 833, 817), (703, 704, 752, 751), (704, 809, 825, 752), (682, 730, 729, 681), (681, 729, 826, 810), (682, 683, 731, 730), (683, 802, 818, 731), (727, 775, 774, 726), (726, 774, 821, 805), (727, 728, 776, 775), (728, 817, 833, 776), (706, 754, 753, 705), (705, 753, 822, 806), (706, 707, 755, 754), (707, 810, 826, 755), (685, 733, 732, 684), (684, 732, 827, 811), (685, 686, 734, 733), (686, 803, 819, 734), (709, 757, 756, 708), (708, 756, 823, 807), (709, 710, 758, 757), (710, 811, 827, 758), (688, 736, 735, 687), (687, 735, 828, 812), (688, 689, 737, 736), (689, 805, 821, 737), (712, 760, 759, 711), (711, 759, 824, 808), (712, 713, 761, 760), (713, 812, 828, 761), (691, 739, 738, 690), (690, 738, 829, 813), (691, 692, 740, 739), (692, 804, 820, 740), (715, 763, 762, 714), (714, 762, 825, 809), (715, 716, 764, 763), (716, 813, 829, 764), (694, 742, 741, 693), (693, 741, 830, 814), (694, 695, 743, 742), (695, 806, 822, 743), (144, 369, 786, 561), (145, 144, 561, 562), (146, 145, 562, 563), (360, 146, 563, 777), (147, 370, 787, 564), (148, 147, 564, 565), (149, 148, 565, 566), (361, 149, 566, 778), (150, 371, 788, 567), (151, 150, 567, 568), (152, 151, 568, 569), (363, 152, 569, 780), (153, 372, 789, 570), (154, 153, 570, 571), (155, 154, 571, 572), (362, 155, 572, 779), (156, 373, 790, 573), (157, 156, 573, 574), (158, 157, 574, 575), (364, 158, 575, 781), (159, 374, 791, 576), (160, 159, 576, 577), (161, 160, 577, 578), (365, 161, 578, 782), (162, 375, 792, 579), (163, 162, 579, 580), (164, 163, 580, 581), (366, 164, 581, 783), (165, 376, 793, 582), (166, 165, 582, 583), (167, 166, 583, 584), (367, 167, 584, 784), (180, 364, 781, 597), (181, 180, 597, 598), (182, 181, 598, 599), (369, 182, 599, 786), (183, 365, 782, 600), (184, 183, 600, 601), (185, 184, 601, 602), (370, 185, 602, 787), (186, 366, 783, 603), (187, 186, 603, 604), (188, 187, 604, 605), (371, 188, 605, 788), (189, 367, 784, 606), (190, 189, 606, 607), (191, 190, 607, 608), (372, 191, 608, 789), (192, 362, 779, 609), (193, 192, 609, 610), (194, 193, 610, 611), (373, 194, 611, 790), (195, 360, 777, 612), (196, 195, 612, 613), (197, 196, 613, 614), (374, 197, 614, 791), (198, 361, 778, 615), (199, 198, 615, 616), (200, 199, 616, 617), (375, 200, 617, 792), (201, 363, 780, 618), (202, 201, 618, 619), (203, 202, 619, 620), (376, 203, 620, 793), (393, 264, 681, 810), (264, 265, 682, 681), (265, 266, 683, 682), (266, 385, 802, 683), (394, 267, 684, 811), (267, 268, 685, 684), (268, 269, 686, 685), (269, 386, 803, 686), (395, 270, 687, 812), (270, 271, 688, 687), (271, 272, 689, 688), (272, 388, 805, 689), (396, 273, 690, 813), (273, 274, 691, 690), (274, 275, 692, 691), (275, 387, 804, 692), (397, 276, 693, 814), (276, 277, 694, 693), (277, 278, 695, 694), (278, 389, 806, 695), (398, 279, 696, 815), (279, 280, 697, 696), (280, 281, 698, 697), (281, 390, 807, 698), (399, 282, 699, 816), (282, 283, 700, 699), (283, 284, 701, 700), (284, 391, 808, 701), (400, 285, 702, 817), (285, 286, 703, 702), (286, 287, 704, 703), (287, 392, 809, 704), (389, 288, 705, 806), (288, 289, 706, 705), (289, 290, 707, 706), (290, 393, 810, 707), (390, 291, 708, 807), (291, 292, 709, 708), (292, 293, 710, 709), (293, 394, 811, 710), (391, 294, 711, 808), (294, 295, 712, 711), (295, 296, 713, 712), (296, 395, 812, 713), (392, 297, 714, 809), (297, 298, 715, 714), (298, 299, 716, 715), (299, 396, 813, 716), (387, 300, 717, 804), (300, 301, 718, 717), (301, 302, 719, 718), (302, 397, 814, 719), (385, 303, 720, 802), (303, 304, 721, 720), (304, 305, 722, 721), (305, 398, 815, 722), (386, 306, 723, 803), (306, 307, 724, 723), (307, 308, 725, 724), (308, 399, 816, 725), (388, 309, 726, 805), (309, 310, 727, 726), (310, 311, 728, 727), (311, 400, 817, 728), (312, 409, 826, 729), (313, 312, 729, 730), (314, 313, 730, 731), (401, 314, 731, 818), (315, 410, 827, 732), (316, 315, 732, 733), (317, 316, 733, 734), (402, 317, 734, 819), (318, 411, 828, 735), (319, 318, 735, 736), (320, 319, 736, 737), (404, 320, 737, 821), (321, 412, 829, 738), (322, 321, 738, 739), (323, 322, 739, 740), (403, 323, 740, 820), (324, 413, 830, 741), (325, 324, 741, 742), (326, 325, 742, 743), (405, 326, 743, 822), (327, 414, 831, 744), (328, 327, 744, 745), (329, 328, 745, 746), (406, 329, 746, 823), (330, 415, 832, 747), (331, 330, 747, 748), (332, 331, 748, 749), (407, 332, 749, 824), (333, 416, 833, 750), (334, 333, 750, 751), (335, 334, 751, 752), (408, 335, 752, 825), (336, 405, 822, 753), (337, 336, 753, 754), (338, 337, 754, 755), (409, 338, 755, 826), (339, 406, 823, 756), (340, 339, 756, 757), (341, 340, 757, 758), (410, 341, 758, 827), (342, 407, 824, 759), (343, 342, 759, 760), (344, 343, 760, 761), (411, 344, 761, 828), (345, 408, 825, 762), (346, 345, 762, 763), (347, 346, 763, 764), (412, 347, 764, 829), (348, 403, 820, 765), (349, 348, 765, 766), (350, 349, 766, 767), (413, 350, 767, 830), (351, 401, 818, 768), (352, 351, 768, 769), (353, 352, 769, 770), (414, 353, 770, 831), (354, 402, 819, 771), (355, 354, 771, 772), (356, 355, 772, 773), (415, 356, 773, 832), (357, 404, 821, 774), (358, 357, 774, 775), (359, 358, 775, 776), (416, 359, 776, 833)])
me_plane.polygons.foreach_set('use_smooth', [True] * 832)
me_plane.polygons.foreach_set('material_index', [0, 0, 0, 0, 0, 0, 0, 0, 0, 0, 0, 0, 0, 0, 0, 0, 0, 0, 0, 0, 0, 0, 0, 0, 0, 0, 0, 0, 0, 0, 0, 0, 0, 0, 0, 0, 0, 0, 0, 0, 0, 0, 0, 0, 0, 0, 0, 0, 0, 0, 0, 0, 0, 0, 0, 0, 0, 0, 0, 0, 0, 0, 0, 0, 0, 0, 0, 0, 0, 0, 0, 0, 0, 0, 0, 0, 0, 0, 0, 0, 0, 0, 0, 0, 0, 0, 0, 0, 0, 0, 0, 0, 0, 0, 0, 0, 0, 0, 0, 0, 0, 0, 0, 0, 0, 0, 0, 0, 0, 0, 0, 0, 0, 0, 0, 0, 0, 0, 0, 0, 0, 0, 0, 0, 0, 0, 0, 0, 0, 0, 0, 0, 0, 0, 0, 0, 0, 0, 0, 0, 0, 0, 0, 0, 0, 0, 0, 0, 0, 0, 0, 0, 0, 0, 0, 0, 0, 0, 0, 0, 0, 0, 0, 0, 0, 0, 0, 0, 0, 0, 0, 0, 0, 0, 0, 0, 0, 0, 0, 0, 0, 0, 0, 0, 0, 0, 0, 0, 0, 0, 0, 0, 0, 0, 0, 0, 0, 0, 0, 0, 0, 0, 0, 0, 0, 0, 0, 0, 0, 0, 0, 0, 0, 0, 0, 0, 0, 0, 0, 0, 0, 0, 0, 0, 0, 0, 0, 0, 0, 0, 0, 0, 0, 0, 0, 0, 0, 0, 0, 0, 0, 0, 0, 0, 0, 0, 0, 0, 0, 0, 0, 0, 0, 0, 0, 0, 1, 1, 1, 1, 1, 1, 1, 1, 1, 1, 1, 1, 1, 1, 1, 1, 1, 1, 1, 1, 1, 1, 1, 1, 1, 1, 1, 1, 1, 1, 1, 1, 1, 1, 1, 1, 1, 1, 1, 1, 1, 1, 1, 1, 1, 1, 1, 1, 1, 1, 1, 1, 1, 1, 1, 1, 1, 1, 1, 1, 1, 1, 1, 1, 0, 0, 0, 0, 0, 0, 0, 0, 0, 0, 0, 0, 0, 0, 0, 0, 0, 0, 0, 0, 0, 0, 0, 0, 0, 0, 0, 0, 0, 0, 0, 0, 0, 0, 0, 0, 0, 0, 0, 0, 0, 0, 0, 0, 0, 0, 0, 0, 0, 0, 0, 0, 0, 0, 0, 0, 0, 0, 0, 0, 0, 0, 0, 0, 0, 0, 0, 0, 0, 0, 0, 0, 0, 0, 0, 0, 0, 0, 0, 0, 0, 0, 0, 0, 0, 0, 0, 0, 0, 0, 0, 0, 0, 0, 0, 0, 0, 0, 0, 0, 0, 0, 0, 0, 0, 0, 0, 0, 0, 0, 0, 0, 0, 0, 0, 0, 0, 0, 0, 0, 0, 0, 0, 0, 0, 0, 0, 0, 0, 0, 0, 0, 0, 0, 0, 0, 0, 0, 0, 0, 0, 0, 0, 0, 0, 0, 0, 0, 0, 0, 0, 0, 0, 0, 0, 0, 0, 0, 0, 0, 0, 0, 0, 0, 0, 0, 0, 0, 0, 0, 0, 0, 0, 0, 0, 0, 0, 0, 0, 0, 0, 0, 0, 0, 0, 0, 0, 0, 0, 0, 0, 0, 0, 0, 0, 0, 0, 0, 0, 0, 0, 0, 0, 0, 0, 0, 0, 0, 0, 0, 0, 0, 0, 0, 0, 0, 0, 0, 0, 0, 0, 0, 0, 0, 0, 0, 0, 0, 0, 0, 0, 0, 0, 0, 0, 0, 0, 0, 0, 0, 0, 0, 0, 0, 0, 0, 0, 0, 0, 0, 0, 0, 0, 0, 0, 0, 1, 1, 1, 1, 1, 1, 1, 1, 1, 1, 1, 1, 1, 1, 1, 1, 1, 1, 1, 1, 1, 1, 1, 1, 1, 1, 1, 1, 1, 1, 1, 1, 1, 1, 1, 1, 1, 1, 1, 1, 1, 1, 1, 1, 1, 1, 1, 1, 1, 1, 1, 1, 1, 1, 1, 1, 1, 1, 1, 1, 1, 1, 1, 1, 0, 0, 0, 0, 0, 0, 0, 0, 0, 0, 0, 0, 0, 0, 0, 0, 0, 0, 0, 0, 0, 0, 0, 0, 0, 0, 0, 0, 0, 0, 0, 0, 0, 0, 0, 0, 0, 0, 0, 0, 0, 0, 0, 0, 0, 0, 0, 0, 0, 0, 0, 0, 0, 0, 0, 0, 0, 0, 0, 0, 0, 0, 0, 0, 1, 1, 1, 1, 1, 1, 1, 1, 1, 1, 1, 1, 1, 1, 1, 1, 1, 1, 1, 1, 1, 1, 1, 1, 1, 1, 1, 1, 1, 1, 1, 1, 1, 1, 1, 1, 1, 1, 1, 1, 1, 1, 1, 1, 1, 1, 1, 1, 1, 1, 1, 1, 1, 1, 1, 1, 1, 1, 1, 1, 1, 1, 1, 1, 1, 1, 1, 1, 1, 1, 1, 1, 1, 1, 1, 1, 1, 1, 1, 1, 1, 1, 1, 1, 1, 1, 1, 1, 1, 1, 1, 1, 1, 1, 1, 1, 1, 1, 1, 1, 1, 1, 1, 1, 1, 1, 1, 1, 1, 1, 1, 1, 1, 1, 1, 1, 1, 1, 1, 1, 1, 1, 1, 1, 1, 1, 1, 1])
_k = set([(144, 145), (144, 369), (145, 146), (146, 360), (147, 148), (147, 370), (148, 149), (149, 361), (150, 151), (150, 371), (151, 152), (152, 363), (153, 154), (153, 372), (154, 155), (155, 362), (156, 157), (156, 373), (157, 158), (158, 364), (159, 160), (159, 374), (160, 161), (161, 365), (162, 163), (162, 375), (163, 164), (164, 366), (165, 166), (165, 376), (166, 167), (167, 367), (180, 181), (180, 364), (181, 182), (182, 369), (183, 184), (183, 365), (184, 185), (185, 370), (186, 187), (186, 366), (187, 188), (188, 371), (189, 190), (189, 367), (190, 191), (191, 372), (192, 193), (192, 362), (193, 194), (194, 373), (195, 196), (195, 360), (196, 197), (197, 374), (198, 199), (198, 361), (199, 200), (200, 375), (201, 202), (201, 363), (202, 203), (203, 376), (561, 562), (561, 786), (562, 563), (563, 777), (564, 565), (564, 787), (565, 566), (566, 778), (567, 568), (567, 788), (568, 569), (569, 780), (570, 571), (570, 789), (571, 572), (572, 779), (573, 574), (573, 790), (574, 575), (575, 781), (576, 577), (576, 791), (577, 578), (578, 782), (579, 580), (579, 792), (580, 581), (581, 783), (582, 583), (582, 793), (583, 584), (584, 784), (597, 598), (597, 781), (598, 599), (599, 786), (600, 601), (600, 782), (601, 602), (602, 787), (603, 604), (603, 783), (604, 605), (605, 788), (606, 607), (606, 784), (607, 608), (608, 789), (609, 610), (609, 779), (610, 611), (611, 790), (612, 613), (612, 777), (613, 614), (614, 791), (615, 616), (615, 778), (616, 617), (617, 792), (618, 619), (618, 780), (619, 620), (620, 793)])
me_plane.attributes.new('sharp_edge', 'BOOLEAN', 'EDGE').data.foreach_set('value', [ (min(e.vertices), max(e.vertices)) in _k for e in me_plane.edges])
me_plane.materials.append(mat_material)
me_plane.materials.append(mat_material_001)
me_plane.use_remesh_preserve_volume = False
me_plane.use_remesh_preserve_attributes = False
me_plane.use_mirror_vertex_groups = False
me_plane.update()
arm_armature = bpy.data.armatures.new('Armature')  # bones are not reproduced

# ---- objects
ob_armature = bpy.data.objects.new('Armature', arm_armature)
ob_plane = bpy.data.objects.new('Plane', me_plane)

# ---- transforms, parenting, visibility, modifiers, constraints
ob_armature.location = (0.0, 0.0, 0.0)
ob_armature.show_in_front = True
ob_armature.lineart.crease_threshold = 0.0
ob_plane.parent = ob_armature
ob_plane.location = (0.0, 0.0, 0.0)
ob_plane.lineart.crease_threshold = 0.0
_vg = ob_plane.vertex_groups.new(name='slingshot')
for _i, _w in zip([0, 1, 2, 3, 4, 5, 6, 7, 8, 9, 10, 11, 12, 13, 14, 15, 16, 17, 18, 19, 20, 21, 22, 23, 24, 25, 26, 27, 28, 29, 30, 31, 32, 33, 34, 35, 36, 37, 38, 39, 40, 41, 42, 43, 44, 45, 46, 47, 48, 49, 50, 51, 52, 53, 54, 55, 56, 57, 58, 59, 60, 61, 62, 63, 64, 65, 66, 67, 68, 69, 70, 71, 72, 73, 74, 75, 76, 77, 78, 79, 80, 81, 82, 83, 84, 85, 86, 87, 88, 89, 90, 91, 92, 93, 94, 95, 96, 97, 98, 99, 100, 101, 102, 103, 104, 105, 106, 107, 108, 109, 110, 111, 112, 113, 114, 115, 116, 117, 118, 119, 120, 121, 122, 123, 124, 125, 126, 127, 128, 129, 130, 131, 132, 133, 134, 135, 136, 137, 138, 139, 140, 141, 142, 143, 145, 146, 147, 148, 149, 151, 152, 153, 154, 155, 159, 160, 161, 165, 166, 167, 168, 169, 170, 171, 172, 173, 174, 175, 176, 177, 178, 179, 183, 184, 185, 189, 190, 191, 192, 193, 195, 196, 197, 198, 199, 201, 202, 203, 204, 205, 206, 207, 208, 209, 210, 211, 212, 213, 214, 215, 216, 217, 218, 219, 220, 221, 222, 223, 224, 225, 226, 227, 228, 229, 230, 231, 232, 233, 234, 235, 236, 237, 238, 239, 240, 241, 242, 243, 244, 245, 246, 247, 248, 249, 250, 251, 252, 253, 254, 255, 256, 257, 258, 259, 260, 261, 262, 263, 267, 268, 269, 272, 273, 274, 275, 279, 280, 281, 285, 286, 287, 291, 292, 293, 297, 298, 299, 303, 304, 305, 309, 310, 311, 315, 316, 317, 321, 322, 323, 327, 328, 329, 333, 334, 335, 339, 340, 341, 345, 346, 347, 351, 352, 353, 357, 358, 359, 360, 361, 362, 363, 365, 367, 368, 370, 372, 374, 376, 377, 378, 379, 380, 381, 382, 383, 384, 385, 386, 387, 388, 390, 392, 394, 396, 398, 400, 401, 402, 403, 404, 406, 408, 410, 412, 414, 416, 417, 418, 419, 420, 421, 422, 423, 424, 425, 426, 427, 428, 429, 430, 431, 432, 433, 434, 435, 436, 437, 438, 439, 440, 441, 442, 443, 444, 445, 446, 447, 448, 449, 450, 451, 452, 453, 454, 455, 456, 457, 458, 459, 460, 461, 462, 463, 464, 465, 466, 467, 468, 469, 470, 471, 472, 473, 474, 475, 476, 477, 478, 479, 480, 481, 482, 483, 484, 485, 486, 487, 488, 489, 490, 491, 492, 493, 494, 495, 496, 497, 498, 499, 500, 501, 502, 503, 504, 505, 506, 507, 508, 509, 510, 511, 512, 513, 514, 515, 516, 517, 518, 519, 520, 521, 522, 523, 524, 525, 526, 527, 528, 529, 530, 531, 532, 533, 534, 535, 536, 537, 538, 539, 540, 541, 542, 543, 544, 545, 546, 547, 548, 549, 550, 551, 552, 553, 554, 555, 556, 557, 558, 559, 560, 562, 563, 564, 565, 566, 568, 569, 570, 571, 572, 576, 577, 578, 582, 583, 584, 585, 586, 587, 588, 589, 590, 591, 592, 593, 594, 595, 596, 600, 601, 602, 606, 607, 608, 609, 610, 612, 613, 614, 615, 616, 618, 619, 620, 621, 622, 623, 624, 625, 626, 627, 628, 629, 630, 631, 632, 633, 634, 635, 636, 637, 638, 639, 640, 641, 642, 643, 644, 645, 646, 647, 648, 649, 650, 651, 652, 653, 654, 655, 656, 657, 658, 659, 660, 661, 662, 663, 664, 665, 666, 667, 668, 669, 670, 671, 672, 673, 674, 675, 676, 677, 678, 679, 680, 684, 685, 686, 689, 690, 691, 692, 696, 697, 698, 702, 703, 704, 708, 709, 710, 714, 715, 716, 720, 721, 722, 726, 727, 728, 732, 733, 734, 738, 739, 740, 744, 745, 746, 750, 751, 752, 756, 757, 758, 762, 763, 764, 768, 769, 770, 774, 775, 776, 777, 778, 779, 780, 782, 784, 785, 787, 789, 791, 793, 794, 795, 796, 797, 798, 799, 800, 801, 802, 803, 804, 805, 807, 809, 811, 813, 815, 817, 818, 819, 820, 821, 823, 825, 827, 829, 831, 833], [0.1617, 0.1482, 0.07476, 0.1774, 0.2873, 0.2818, 0.05382, 0.0976, 0.2923, 0.7576, 0.7623, 0.8965, 0.7527, 0.5829, 0.5838, 0.9071, 0.8862, 0.582, 0.7713, 0.7697, 0.923, 0.7722, 0.5858, 0.5855, 0.9206, 0.924, 0.586, 0.1283, 0.1315, 0.008628, 0.1268, 0.2701, 0.2724, 0.01325, 0.007187, 0.2689, 0.7711, 0.7694, 0.5856, 0.7721, 0.9228, 0.9203, 0.5852, 0.5859, 0.9239, 0.7585, 0.7537, 0.5831, 0.763, 0.8983, 0.8881, 0.5822, 0.5839, 0.9084, 0.1589, 0.1745, 0.07091, 0.146, 0.2856, 0.2904, 0.09379, 0.05052, 0.2804, 0.1285, 0.1318, 0.2703, 0.1269, 0.008878, 0.01374, 0.2727, 0.269, 0.007293, 0.1599, 0.1755, 0.2863, 0.1468, 0.0722, 0.09507, 0.2912, 0.281, 0.05163, 0.7589, 0.7541, 0.8986, 0.7634, 0.5835, 0.5827, 0.8884, 0.9088, 0.5843, 0.1607, 0.1474, 0.2866, 0.1764, 0.07346, 0.05267, 0.2812, 0.2915, 0.09632, 0.1286, 0.1269, 0.2704, 0.132, 0.008926, 0.007297, 0.269, 0.2728, 0.01396, 0.7709, 0.772, 0.9226, 0.769, 0.5856, 0.5858, 0.9238, 0.9199, 0.5852, 0.758, 0.7627, 0.5833, 0.7531, 0.8969, 0.9074, 0.5841, 0.5824, 0.8865, 0.7711, 0.7721, 0.5858, 0.7693, 0.9228, 0.9239, 0.5859, 0.5854, 0.9201, 0.1288, 0.127, 0.009197, 0.1323, 0.2706, 0.2691, 0.007414, 0.01451, 0.2732, 0.02616, 0.0551, 0.2935, 0.1905, 0.1186, 0.03101, 0.05766, 0.2946, 0.1923, 0.121, 0.5821, 0.75, 0.8809, 0.5819, 0.749, 0.8789, 0.9828, 0.9612, 0.9435, 0.9993, 0.9994, 0.9994, 0.2685, 0.1264, 0.007046, 0.586, 0.7724, 0.9242, 0.8806, 0.7496, 0.5816, 0.8787, 0.7486, 0.5814, 0.05646, 0.02882, 0.1198, 0.1915, 0.2943, 0.05391, 0.02399, 0.1222, 0.1934, 0.2954, 0.9994, 0.9994, 0.9993, 0.9462, 0.964, 0.9852, 0.9242, 0.7724, 0.586, 0.00705, 0.1264, 0.2686, 0.4198, 0.4188, 0.4183, 0.4257, 0.4243, 0.4227, 0.5847, 0.7667, 0.9159, 0.02431, 0.137, 0.2759, 0.4201, 0.419, 0.4184, 0.4263, 0.4248, 0.4231, 0.2763, 0.1375, 0.02533, 0.9162, 0.7671, 0.585, 0.423, 0.4247, 0.4261, 0.4184, 0.419, 0.42, 0.2765, 0.1378, 0.02605, 0.9151, 0.7662, 0.5845, 0.4235, 0.4252, 0.4267, 0.4185, 0.4192, 0.4203, 0.5849, 0.7666, 0.9154, 0.02719, 0.1384, 0.2769, 0.2587, 0.1482, 0.06757, 6.413e-05, 0.2597, 0.1497, 0.06932, 0.5703, 0.7457, 0.8732, 0.5696, 0.7438, 0.8702, 0.8728, 0.745, 0.5693, 0.8698, 0.7431, 0.5686, 0.06866, 0.1494, 0.2598, 0.07041, 0.151, 0.2609, 0.244, 0.1289, 0.06428, 0.2451, 0.1306, 0.06602, 0.5587, 0.733, 0.8739, 0.5581, 0.7312, 0.871, 0.8736, 0.7323, 0.5578, 0.8706, 0.7305, 0.5572, 0.06535, 0.1301, 0.2452, 0.0671, 0.1318, 0.2463, 0.07427, 0.07303, 0.07559, 0.07684, 0.9351, 0.9325, 0.9994, 0.4265, 0.427, 0.4271, 0.4275, 0.9988, 0.9989, 0.4182, 0.4182, 0.4211, 0.4215, 0.4214, 0.4217, 0.02702, 0.02522, 0.02838, 0.03021, 0.9142, 0.9107, 0.3999, 0.4002, 0.401, 0.4012, 0.02646, 0.02466, 0.02782, 0.02965, 0.9151, 0.9117, 0.3992, 0.3994, 0.4003, 0.4005, 0.1617, 0.1482, 0.07476, 0.1774, 0.2873, 0.2818, 0.05382, 0.0976, 0.2923, 0.7576, 0.7623, 0.8965, 0.7527, 0.5829, 0.5838, 0.9071, 0.8862, 0.582, 0.7713, 0.7697, 0.923, 0.7722, 0.5858, 0.5855, 0.9206, 0.924, 0.586, 0.1283, 0.1315, 0.008628, 0.1268, 0.2701, 0.2724, 0.01325, 0.007187, 0.2689, 0.7711, 0.7694, 0.5856, 0.7721, 0.9228, 0.9203, 0.5852, 0.5859, 0.9239, 0.7585, 0.7537, 0.5831, 0.763, 0.8983, 0.8881, 0.5822, 0.5839, 0.9084, 0.1589, 0.1745, 0.07091, 0.146, 0.2856, 0.2904, 0.09379, 0.05052, 0.2804, 0.1285, 0.1318, 0.2703, 0.1269, 0.008878, 0.01374, 0.2727, 0.269, 0.007293, 0.1599, 0.1755, 0.2863, 0.1468, 0.0722, 0.09507, 0.2912, 0.281, 0.05163, 0.7589, 0.7541, 0.8986, 0.7634, 0.5835, 0.5827, 0.8884, 0.9088, 0.5843, 0.1607, 0.1474, 0.2866, 0.1764, 0.07346, 0.05267, 0.2812, 0.2915, 0.09632, 0.1286, 0.1269, 0.2704, 0.132, 0.008926, 0.007297, 0.269, 0.2728, 0.01396, 0.7709, 0.772, 0.9226, 0.769, 0.5856, 0.5858, 0.9238, 0.9199, 0.5852, 0.758, 0.7627, 0.5833, 0.7531, 0.8969, 0.9074, 0.5841, 0.5824, 0.8865, 0.7711, 0.7721, 0.5858, 0.7693, 0.9228, 0.9239, 0.5859, 0.5854, 0.9201, 0.1288, 0.127, 0.009197, 0.1323, 0.2706, 0.2691, 0.007414, 0.01451, 0.2732, 0.02616, 0.0551, 0.2935, 0.1905, 0.1186, 0.03101, 0.05766, 0.2946, 0.1923, 0.121, 0.5821, 0.75, 0.8809, 0.5819, 0.749, 0.8789, 0.9828, 0.9612, 0.9435, 0.9993, 0.9994, 0.9994, 0.2685, 0.1264, 0.007046, 0.586, 0.7724, 0.9242, 0.8806, 0.7496, 0.5816, 0.8787, 0.7486, 0.5814, 0.05646, 0.02882, 0.1198, 0.1915, 0.2943, 0.05391, 0.02399, 0.1222, 0.1934, 0.2954, 0.9994, 0.9994, 0.9993, 0.9462, 0.964, 0.9852, 0.9242, 0.7724, 0.586, 0.00705, 0.1264, 0.2686, 0.4198, 0.4188, 0.4183, 0.4257, 0.4243, 0.4227, 0.5847, 0.7667, 0.9159, 0.02431, 0.137, 0.2759, 0.4201, 0.419, 0.4184, 0.4263, 0.4248, 0.4231, 0.2763, 0.1375, 0.02533, 0.9162, 0.7671, 0.585, 0.423, 0.4247, 0.4261, 0.4184, 0.419, 0.42, 0.2765, 0.1378, 0.02605, 0.9151, 0.7662, 0.5845, 0.4235, 0.4252, 0.4267, 0.4185, 0.4192, 0.4203, 0.5849, 0.7666, 0.9154, 0.02719, 0.1384, 0.2769, 0.2587, 0.1482, 0.06757, 6.413e-05, 0.2597, 0.1497, 0.06932, 0.5703, 0.7457, 0.8732, 0.5696, 0.7438, 0.8702, 0.8728, 0.745, 0.5693, 0.8698, 0.7431, 0.5686, 0.06866, 0.1494, 0.2598, 0.07041, 0.151, 0.2609, 0.244, 0.1289, 0.06428, 0.2451, 0.1306, 0.06602, 0.5587, 0.733, 0.8739, 0.5581, 0.7312, 0.871, 0.8736, 0.7323, 0.5578, 0.8706, 0.7305, 0.5572, 0.06535, 0.1301, 0.2452, 0.0671, 0.1318, 0.2463, 0.07427, 0.07303, 0.07559, 0.07684, 0.9351, 0.9325, 0.9994, 0.4265, 0.427, 0.4271, 0.4275, 0.9988, 0.9989, 0.4182, 0.4182, 0.4211, 0.4215, 0.4214, 0.4217, 0.02702, 0.02522, 0.02838, 0.03021, 0.9142, 0.9107, 0.3999, 0.4002, 0.401, 0.4012, 0.02646, 0.02466, 0.02782, 0.02965, 0.9151, 0.9117, 0.3992, 0.3994, 0.4003, 0.4005]): _vg.add([_i], _w, 'REPLACE')
_vg = ob_plane.vertex_groups.new(name='side.L')
for _i, _w in zip([0, 1, 2, 3, 4, 5, 6, 7, 8, 27, 28, 29, 30, 31, 32, 33, 34, 35, 36, 37, 38, 39, 40, 41, 42, 43, 44, 45, 46, 47, 48, 49, 50, 51, 52, 53, 54, 55, 56, 57, 58, 59, 60, 61, 62, 117, 118, 119, 120, 121, 122, 123, 124, 125, 126, 127, 128, 129, 130, 131, 132, 133, 134, 135, 136, 137, 138, 139, 140, 141, 142, 143, 147, 148, 149, 150, 151, 152, 162, 163, 164, 165, 166, 167, 170, 177, 178, 179, 183, 184, 185, 186, 187, 188, 198, 199, 200, 201, 202, 203, 207, 213, 214, 215, 216, 217, 218, 219, 220, 221, 222, 223, 224, 225, 226, 227, 252, 253, 254, 255, 256, 257, 258, 259, 260, 261, 262, 263, 267, 268, 269, 270, 271, 272, 282, 283, 284, 285, 286, 287, 291, 292, 293, 294, 295, 296, 306, 307, 308, 309, 310, 311, 315, 316, 317, 318, 319, 320, 330, 331, 332, 333, 334, 335, 339, 340, 341, 342, 343, 344, 354, 355, 356, 357, 358, 359, 361, 363, 365, 366, 367, 370, 371, 375, 376, 380, 381, 384, 386, 388, 390, 391, 392, 394, 395, 399, 400, 402, 404, 406, 407, 408, 410, 411, 415, 416, 417, 418, 419, 420, 421, 422, 423, 424, 425, 444, 445, 446, 447, 448, 449, 450, 451, 452, 453, 454, 455, 456, 457, 458, 459, 460, 461, 462, 463, 464, 465, 466, 467, 468, 469, 470, 471, 472, 473, 474, 475, 476, 477, 478, 479, 534, 535, 536, 537, 538, 539, 540, 541, 542, 543, 544, 545, 546, 547, 548, 549, 550, 551, 552, 553, 554, 555, 556, 557, 558, 559, 560, 564, 565, 566, 567, 568, 569, 579, 580, 581, 582, 583, 584, 587, 594, 595, 596, 600, 601, 602, 603, 604, 605, 615, 616, 617, 618, 619, 620, 624, 630, 631, 632, 633, 634, 635, 636, 637, 638, 639, 640, 641, 642, 643, 644, 669, 670, 671, 672, 673, 674, 675, 676, 677, 678, 679, 680, 684, 685, 686, 687, 688, 689, 699, 700, 701, 702, 703, 704, 708, 709, 710, 711, 712, 713, 723, 724, 725, 726, 727, 728, 732, 733, 734, 735, 736, 737, 747, 748, 749, 750, 751, 752, 756, 757, 758, 759, 760, 761, 771, 772, 773, 774, 775, 776, 778, 780, 782, 783, 784, 787, 788, 792, 793, 797, 798, 801, 803, 805, 807, 808, 809, 811, 812, 816, 817, 819, 821, 823, 824, 825, 827, 828, 832, 833], [0.8375, 0.851, 0.9248, 0.8216, 0.7112, 0.7167, 0.9459, 0.9019, 0.7061, 0.8711, 0.8679, 0.9706, 0.8726, 0.7287, 0.7263, 0.9682, 0.9713, 0.73, 0.2267, 0.228, 0.4122, 0.2259, 0.07562, 0.07751, 0.4124, 0.412, 0.07478, 0.2369, 0.241, 0.4137, 0.2331, 0.09398, 0.1018, 0.4143, 0.4132, 0.08636, 0.8403, 0.8246, 0.9287, 0.8533, 0.713, 0.708, 0.9057, 0.9492, 0.7182, 0.2371, 0.2332, 0.4133, 0.2413, 0.09488, 0.08697, 0.4128, 0.4139, 0.1028, 0.2266, 0.2259, 0.412, 0.228, 0.0756, 0.07476, 0.412, 0.4121, 0.07755, 0.8706, 0.8724, 0.9703, 0.867, 0.7282, 0.7297, 0.9712, 0.9676, 0.7255, 0.705, 0.8085, 0.8808, 0.9772, 0.9593, 0.942, 0.9966, 0.9973, 0.9975, 0.4144, 0.2449, 0.1087, 0.006424, 0.412, 0.2256, 0.07457, 0.1077, 0.2446, 0.4148, 0.9975, 0.9973, 0.9965, 0.9458, 0.9628, 0.9801, 0.8771, 0.8056, 0.703, 0.003902, 0.9713, 0.873, 0.7303, 0.5784, 0.5794, 0.58, 0.572, 0.5735, 0.5752, 0.4127, 0.2301, 0.08082, 0.9627, 0.8624, 0.7228, 0.5744, 0.5725, 0.5709, 0.5798, 0.5791, 0.5778, 0.4124, 0.2301, 0.08104, 0.9612, 0.8609, 0.7217, 0.7366, 0.8491, 0.9312, 0.9947, 0.9866, 0.9745, 0.9999, 1.0, 1.0, 0.4193, 0.24, 0.1057, 0.1043, 0.2396, 0.4201, 1.0, 1.0, 0.9999, 0.9767, 0.9882, 0.9957, 0.9282, 0.8461, 0.7341, 0.7515, 0.8687, 0.9345, 0.9943, 0.9854, 0.9753, 0.9998, 1.0, 1.0, 0.431, 0.2532, 0.1053, 0.1039, 0.2529, 0.4319, 1.0, 1.0, 0.9998, 0.9775, 0.9871, 0.9953, 0.9316, 0.8657, 0.7489, 0.9266, 0.9228, 0.01499, 0.9975, 0.01738, 0.5711, 0.9931, 0.9937, 0.57, 0.5802, 0.5769, 0.5762, 0.9617, 0.9591, 0.03601, 1.0, 0.03914, 0.5927, 0.999, 0.9992, 0.591, 0.962, 0.9594, 0.03502, 1.0, 0.03817, 0.5934, 0.999, 0.9992, 0.5917, 0.8375, 0.851, 0.9248, 0.8216, 0.7112, 0.7167, 0.9459, 0.9019, 0.7061, 0.8711, 0.8679, 0.9706, 0.8726, 0.7287, 0.7263, 0.9682, 0.9713, 0.73, 0.2267, 0.228, 0.4122, 0.2259, 0.07562, 0.07751, 0.4124, 0.412, 0.07478, 0.2369, 0.241, 0.4137, 0.2331, 0.09398, 0.1018, 0.4143, 0.4132, 0.08636, 0.8403, 0.8246, 0.9287, 0.8533, 0.713, 0.708, 0.9057, 0.9492, 0.7182, 0.2371, 0.2332, 0.4133, 0.2413, 0.09488, 0.08697, 0.4128, 0.4139, 0.1028, 0.2266, 0.2259, 0.412, 0.228, 0.0756, 0.07476, 0.412, 0.4121, 0.07755, 0.8706, 0.8724, 0.9703, 0.867, 0.7282, 0.7297, 0.9712, 0.9676, 0.7255, 0.705, 0.8085, 0.8808, 0.9772, 0.9593, 0.942, 0.9966, 0.9973, 0.9975, 0.4144, 0.2449, 0.1087, 0.006424, 0.412, 0.2256, 0.07457, 0.1077, 0.2446, 0.4148, 0.9975, 0.9973, 0.9965, 0.9458, 0.9628, 0.9801, 0.8771, 0.8056, 0.703, 0.003902, 0.9713, 0.873, 0.7303, 0.5784, 0.5794, 0.58, 0.572, 0.5735, 0.5752, 0.4127, 0.2301, 0.08082, 0.9627, 0.8624, 0.7228, 0.5744, 0.5725, 0.5709, 0.5798, 0.5791, 0.5778, 0.4124, 0.2301, 0.08104, 0.9612, 0.8609, 0.7217, 0.7366, 0.8491, 0.9312, 0.9947, 0.9866, 0.9745, 0.9999, 1.0, 1.0, 0.4193, 0.24, 0.1057, 0.1043, 0.2396, 0.4201, 1.0, 1.0, 0.9999, 0.9767, 0.9882, 0.9957, 0.9282, 0.8461, 0.7341, 0.7515, 0.8687, 0.9345, 0.9943, 0.9854, 0.9753, 0.9998, 1.0, 1.0, 0.431, 0.2532, 0.1053, 0.1039, 0.2529, 0.4319, 1.0, 1.0, 0.9998, 0.9775, 0.9871, 0.9953, 0.9316, 0.8657, 0.7489, 0.9266, 0.9228, 0.01499, 0.9975, 0.01738, 0.5711, 0.9931, 0.9937, 0.57, 0.5802, 0.5769, 0.5762, 0.9617, 0.9591, 0.03601, 1.0, 0.03914, 0.5927, 0.999, 0.9992, 0.591, 0.962, 0.9594, 0.03502, 1.0, 0.03817, 0.5934, 0.999, 0.9992, 0.5917]): _vg.add([_i], _w, 'REPLACE')
_vg = ob_plane.vertex_groups.new(name='side.R')
for _i, _w in zip([9, 10, 11, 12, 13, 14, 15, 16, 17, 18, 19, 20, 21, 22, 23, 24, 25, 26, 63, 64, 65, 66, 67, 68, 69, 70, 71, 72, 73, 74, 75, 76, 77, 78, 79, 80, 81, 82, 83, 84, 85, 86, 87, 88, 89, 90, 91, 92, 93, 94, 95, 96, 97, 98, 99, 100, 101, 102, 103, 104, 105, 106, 107, 108, 109, 110, 111, 112, 113, 114, 115, 116, 144, 145, 146, 153, 154, 155, 156, 157, 158, 159, 160, 161, 170, 174, 175, 176, 180, 181, 182, 189, 190, 191, 192, 193, 194, 195, 196, 197, 207, 210, 211, 212, 228, 229, 230, 231, 232, 233, 234, 235, 236, 237, 238, 239, 240, 241, 242, 243, 244, 245, 246, 247, 248, 249, 250, 251, 264, 265, 266, 273, 274, 275, 276, 277, 278, 279, 280, 281, 288, 289, 290, 297, 298, 299, 300, 301, 302, 303, 304, 305, 312, 313, 314, 321, 322, 323, 324, 325, 326, 327, 328, 329, 336, 337, 338, 345, 346, 347, 348, 349, 350, 351, 352, 353, 360, 362, 364, 365, 367, 369, 372, 373, 374, 379, 382, 383, 385, 387, 389, 390, 392, 393, 396, 397, 398, 401, 403, 405, 406, 408, 409, 412, 413, 414, 426, 427, 428, 429, 430, 431, 432, 433, 434, 435, 436, 437, 438, 439, 440, 441, 442, 443, 480, 481, 482, 483, 484, 485, 486, 487, 488, 489, 490, 491, 492, 493, 494, 495, 496, 497, 498, 499, 500, 501, 502, 503, 504, 505, 506, 507, 508, 509, 510, 511, 512, 513, 514, 515, 516, 517, 518, 519, 520, 521, 522, 523, 524, 525, 526, 527, 528, 529, 530, 531, 532, 533, 561, 562, 563, 570, 571, 572, 573, 574, 575, 576, 577, 578, 587, 591, 592, 593, 597, 598, 599, 606, 607, 608, 609, 610, 611, 612, 613, 614, 624, 627, 628, 629, 645, 646, 647, 648, 649, 650, 651, 652, 653, 654, 655, 656, 657, 658, 659, 660, 661, 662, 663, 664, 665, 666, 667, 668, 681, 682, 683, 690, 691, 692, 693, 694, 695, 696, 697, 698, 705, 706, 707, 714, 715, 716, 717, 718, 719, 720, 721, 722, 729, 730, 731, 738, 739, 740, 741, 742, 743, 744, 745, 746, 753, 754, 755, 762, 763, 764, 765, 766, 767, 768, 769, 770, 777, 779, 781, 782, 784, 786, 789, 790, 791, 796, 799, 800, 802, 804, 806, 807, 809, 810, 813, 814, 815, 818, 820, 822, 823, 825, 826, 829, 830, 831], [0.2375, 0.2336, 0.09521, 0.2417, 0.4138, 0.4132, 0.08732, 0.1031, 0.4144, 0.2265, 0.2277, 0.07543, 0.2258, 0.412, 0.4121, 0.07724, 0.07469, 0.412, 0.8709, 0.8676, 0.7285, 0.8725, 0.9704, 0.968, 0.726, 0.7299, 0.9712, 0.8393, 0.8236, 0.7123, 0.8525, 0.9274, 0.9044, 0.7073, 0.7176, 0.9481, 0.2365, 0.2405, 0.09364, 0.2327, 0.4133, 0.4139, 0.1015, 0.08601, 0.4128, 0.8385, 0.8519, 0.7119, 0.8227, 0.9262, 0.9471, 0.7173, 0.7069, 0.9032, 0.8708, 0.8725, 0.7284, 0.8674, 0.9704, 0.9712, 0.7298, 0.7259, 0.9679, 0.2268, 0.226, 0.07579, 0.2282, 0.4122, 0.412, 0.07485, 0.07782, 0.4124, 0.9793, 0.9617, 0.9446, 0.7038, 0.8066, 0.8784, 0.9965, 0.9973, 0.9975, 0.4143, 0.2442, 0.1074, 0.006591, 0.7303, 0.873, 0.9714, 0.9975, 0.9973, 0.9967, 0.109, 0.2453, 0.4148, 0.9432, 0.9604, 0.9781, 0.8795, 0.8075, 0.7042, 0.003736, 0.07457, 0.2256, 0.412, 0.5781, 0.5792, 0.5799, 0.5714, 0.573, 0.5748, 0.7224, 0.8619, 0.9622, 0.08049, 0.2298, 0.4124, 0.5748, 0.573, 0.5714, 0.5799, 0.5793, 0.5781, 0.7222, 0.8615, 0.9618, 0.08137, 0.2305, 0.4127, 0.9954, 0.9876, 0.9759, 0.7353, 0.8474, 0.9293, 0.9999, 1.0, 1.0, 0.4191, 0.2389, 0.1038, 1.0, 1.0, 0.9999, 0.1061, 0.2407, 0.4202, 0.9752, 0.9871, 0.995, 0.9301, 0.8479, 0.7354, 0.995, 0.9865, 0.9767, 0.7501, 0.8669, 0.9327, 0.9998, 1.0, 1.0, 0.4309, 0.2521, 0.1034, 1.0, 1.0, 0.9998, 0.1057, 0.2539, 0.432, 0.9761, 0.986, 0.9946, 0.9334, 0.8675, 0.7503, 0.9253, 0.924, 0.9975, 0.0148, 0.01757, 0.9937, 0.5705, 0.9932, 0.5705, 0.5802, 0.5766, 0.5766, 0.9608, 0.9601, 1.0, 0.03568, 0.03947, 0.9992, 0.5921, 0.9991, 0.5916, 0.9611, 0.9603, 1.0, 0.0347, 0.03849, 0.9992, 0.5928, 0.9991, 0.5924, 0.2375, 0.2336, 0.09521, 0.2417, 0.4138, 0.4132, 0.08732, 0.1031, 0.4144, 0.2265, 0.2277, 0.07543, 0.2258, 0.412, 0.4121, 0.07724, 0.07469, 0.412, 0.8709, 0.8676, 0.7285, 0.8725, 0.9704, 0.968, 0.726, 0.7299, 0.9712, 0.8393, 0.8236, 0.7123, 0.8525, 0.9274, 0.9044, 0.7073, 0.7176, 0.9481, 0.2365, 0.2405, 0.09364, 0.2327, 0.4133, 0.4139, 0.1015, 0.08601, 0.4128, 0.8385, 0.8519, 0.7119, 0.8227, 0.9262, 0.9471, 0.7173, 0.7069, 0.9032, 0.8708, 0.8725, 0.7284, 0.8674, 0.9704, 0.9712, 0.7298, 0.7259, 0.9679, 0.2268, 0.226, 0.07579, 0.2282, 0.4122, 0.412, 0.07485, 0.07782, 0.4124, 0.9793, 0.9617, 0.9446, 0.7038, 0.8066, 0.8784, 0.9965, 0.9973, 0.9975, 0.4143, 0.2442, 0.1074, 0.006591, 0.7303, 0.873, 0.9714, 0.9975, 0.9973, 0.9967, 0.109, 0.2453, 0.4148, 0.9432, 0.9604, 0.9781, 0.8795, 0.8075, 0.7042, 0.003736, 0.07457, 0.2256, 0.412, 0.5781, 0.5792, 0.5799, 0.5714, 0.573, 0.5748, 0.7224, 0.8619, 0.9622, 0.08049, 0.2298, 0.4124, 0.5748, 0.573, 0.5714, 0.5799, 0.5793, 0.5781, 0.7222, 0.8615, 0.9618, 0.08137, 0.2305, 0.4127, 0.9954, 0.9876, 0.9759, 0.7353, 0.8474, 0.9293, 0.9999, 1.0, 1.0, 0.4191, 0.2389, 0.1038, 1.0, 1.0, 0.9999, 0.1061, 0.2407, 0.4202, 0.9752, 0.9871, 0.995, 0.9301, 0.8479, 0.7354, 0.995, 0.9865, 0.9767, 0.7501, 0.8669, 0.9327, 0.9998, 1.0, 1.0, 0.4309, 0.2521, 0.1034, 1.0, 1.0, 0.9998, 0.1057, 0.2539, 0.432, 0.9761, 0.986, 0.9946, 0.9334, 0.8675, 0.7503, 0.9253, 0.924, 0.9975, 0.0148, 0.01757, 0.9937, 0.5705, 0.9932, 0.5705, 0.5802, 0.5766, 0.5766, 0.9608, 0.9601, 1.0, 0.03568, 0.03947, 0.9992, 0.5921, 0.9991, 0.5916, 0.9611, 0.9603, 1.0, 0.0347, 0.03849, 0.9992, 0.5928, 0.9991, 0.5924]): _vg.add([_i], _w, 'REPLACE')
_m = ob_plane.modifiers.new('Armature', 'ARMATURE')
_m.object = ob_armature
_m = ob_plane.modifiers.new('EdgeSplit', 'EDGE_SPLIT')
_m.use_edge_angle = False

# ---- collection membership
col_collection_1.objects.link(ob_armature)
col_collection_1.objects.link(ob_plane)

# ---- scene / render settings (as saved in the file)
scene.frame_start = 1; scene.frame_end = 33; scene.frame_set(0)
scene.render.engine = 'BLENDER_EEVEE_NEXT'
scene.render.resolution_percentage = 50
scene.render.dither_intensity = 0.0
scene.cycles.use_denoising = False
scene.cycles.samples = 128
scene.cycles.sampling_pattern = 'TABULATED_SOBOL'
scene.cycles.light_sampling_threshold = 0.0
scene.cycles.use_adaptive_sampling = False
scene.cycles.use_light_tree = False
scene.cycles.blur_glossy = 0.0
scene.cycles.sample_clamp_indirect = 0.0
scene.view_settings.view_transform = 'Standard'
bpy.context.view_layer.update()

# ---- added for rendering (the .blend has no active camera and no usable light): camera, sun
cam_auto = bpy.data.cameras.new('AutoCamera')
cam_auto.lens = 50.0
cam_auto.sensor_width = 36.0
cam_auto.clip_end = 1000.0
ob_auto_camera = bpy.data.objects.new('AutoCamera', cam_auto)
scene.collection.objects.link(ob_auto_camera)
ob_auto_camera.location = (4.6679, -5.05802, 5.14115)
ob_auto_camera.rotation_euler = (1.09748, -7.21219e-08, 0.694738)
scene.camera = ob_auto_camera
light_auto_sun = bpy.data.lights.new('AutoSun', 'SUN')
light_auto_sun.energy = 3.0
light_auto_sun.angle = 0.0523599
ob_auto_sun = bpy.data.objects.new('AutoSun', light_auto_sun)
scene.collection.objects.link(ob_auto_sun)
ob_auto_sun.rotation_euler = (0.872665, 0.174533, 0.523599)
bpy.context.view_layer.update()
